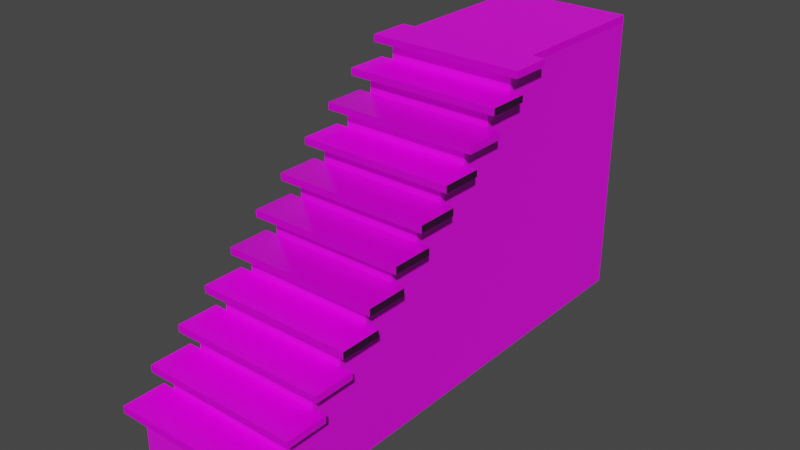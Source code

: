 # Source: Stairs.blend  (saved by Blender 2.90.8; exported with 4.5.12 LTS)
import bpy
from mathutils import Matrix  # noqa: F401  (used for matrix-valued properties, if any)

bpy.ops.wm.read_factory_settings(use_empty=True)
scene = bpy.context.scene
scene.name = 'Scene'

# ---- collections
col_collection = bpy.data.collections.new('Collection'); scene.collection.children.link(col_collection)

# ---- images (referenced by path relative to the original .blend; pixels are not part of the script)
import os
ASSET_DIR = os.environ.get("B2B_ASSET_DIR", "")  # directory of the original .blend (textures are referenced by path, not embedded)
HERE = os.path.dirname(os.path.abspath(__file__))  # packed textures are extracted next to this script under _unpacked/

def load_image(name, relpath, width, height, colorspace="sRGB"):
    """Load a texture the original file referenced (path relative to the .blend, or extracted next to this script)."""
    p = next((c for c in (os.path.join(HERE, relpath), os.path.join(ASSET_DIR, relpath)) if relpath and os.path.exists(c)), "")
    if p:
        img = bpy.data.images.load(p, check_existing=True)
        img.name = name
    else:  # same state as the original file: an image datablock whose file is absent (Cycles renders it pink)
        img = bpy.data.images.new(name, width, height)
        img.source = "FILE"
        img.filepath = "//" + (relpath or name)
    img.colorspace_settings.name = colorspace
    return img
img_texturescom_wood_worn3_512_height_tif = load_image('TexturesCom_Wood_Worn3_512_height.tif', 'TexturesCom_Wood_Worn3_512_height.tif', 1024, 1024, 'Non-Color')
img_texturescom_wood_worn3_512_albedo_tif = load_image('TexturesCom_Wood_Worn3_512_albedo.tif', 'TexturesCom_Wood_Worn3_512_albedo.tif', 1024, 1024, 'sRGB')
img_texturescom_wood_worn3_512_roughness_tif = load_image('TexturesCom_Wood_Worn3_512_roughness.tif', 'TexturesCom_Wood_Worn3_512_roughness.tif', 1024, 1024, 'Non-Color')
img_texturescom_wood_worn3_512_normal_tif = load_image('TexturesCom_Wood_Worn3_512_normal.tif', 'TexturesCom_Wood_Worn3_512_normal.tif', 1024, 1024, 'Non-Color')
img_wallpaperf2_jpg = load_image('Wallpaperf2.jpg', 'Wallpaperf2.jpg', 1024, 1024, 'sRGB')
img_old_wood_bump_jpg = load_image('old_wood_bump.jpg', 'old_wood_bump.jpg', 1024, 1024, 'Non-Color')
img_old_wood_jpg = load_image('old_wood.jpg', 'old_wood.jpg', 1024, 1024, 'sRGB')

# ---- materials (node trees are filled in below, after node groups)
mat_material_001 = bpy.data.materials.new('Material.001')
mat_material_001.use_transparent_shadow = False
mat_wallpaper = bpy.data.materials.new('Wallpaper')
mat_wallpaper.use_transparent_shadow = False
mat_material_002 = bpy.data.materials.new('Material.002')
mat_material_002.use_transparent_shadow = False

# ---- material node trees
mat_material_001.use_nodes = True; mat_material_001.node_tree.nodes.clear()
_N = mat_material_001.node_tree.nodes; _L = mat_material_001.node_tree.links
n0 = _N.new('ShaderNodeOutputMaterial'); n0.name = 'Material Output'; n0.location = (300, 300)
n1 = _N.new('ShaderNodeBsdfPrincipled'); n1.name = 'Principled BSDF'; n1.location = (10, 300)
n1.distribution = 'GGX'
n1.subsurface_method = 'BURLEY'
n1.inputs[3].default_value = 1.45
n1.inputs[27].default_value = (0.0, 0.0, 0.0, 1.0)
n1.inputs[28].default_value = 1.0
n2 = _N.new('ShaderNodeTexImage'); n2.name = 'Image Texture'; n2.location = (88, -870)
n2.label = 'Displacement'
n2.image = img_texturescom_wood_worn3_512_height_tif
n3 = _N.new('ShaderNodeDisplacement'); n3.name = 'Displacement'; n3.location = (10, -260)
n3.inputs[2].default_value = 1.0
n4 = _N.new('ShaderNodeTexImage'); n4.name = 'Image Texture.001'; n4.location = (88, -30)
n4.label = 'Base Color'
n4.image = img_texturescom_wood_worn3_512_albedo_tif
n5 = _N.new('ShaderNodeTexImage'); n5.name = 'Image Texture.002'; n5.location = (88, -310)
n5.label = 'Roughness'
n5.image = img_texturescom_wood_worn3_512_roughness_tif
n6 = _N.new('ShaderNodeTexImage'); n6.name = 'Image Texture.003'; n6.location = (88, -590)
n6.label = 'Normal'
n6.image = img_texturescom_wood_worn3_512_normal_tif
n7 = _N.new('ShaderNodeNormalMap'); n7.name = 'Normal Map'; n7.location = (-240, -60)
n7.uv_map = 'UVMap'
n8 = _N.new('ShaderNodeMapping'); n8.name = 'Mapping'; n8.location = (230, -30)
n8.inputs[3].default_value = (10.0, 10.0, 1.0)
n9 = _N.new('NodeReroute'); n9.name = 'Reroute'; n9.location = (38, -586)
n9.width = 16
n9.socket_idname = 'NodeSocketVector'
n10 = _N.new('ShaderNodeTexCoord'); n10.name = 'Texture Coordinate'; n10.location = (30, -30)
n11 = _N.new('NodeFrame'); n11.name = 'Frame'; n11.location = (-1270, 330)
n11.label = 'Mapping'
n11.width = 400
n12 = _N.new('NodeFrame'); n12.name = 'Frame.001'; n12.location = (-628, 530)
n12.label = 'Textures'
n12.width = 358
n2.parent = n12
n4.parent = n12
n5.parent = n12
n6.parent = n12
n8.parent = n11
n9.parent = n12
n10.parent = n11
_L.new(n1.outputs[0], n0.inputs[0])
_L.new(n2.outputs[0], n3.inputs[0])
_L.new(n3.outputs[0], n0.inputs[2])
_L.new(n4.outputs[0], n1.inputs[0])
_L.new(n5.outputs[0], n1.inputs[2])
_L.new(n6.outputs[0], n7.inputs[1])
_L.new(n7.outputs[0], n1.inputs[5])
_L.new(n9.outputs[0], n4.inputs[0])
_L.new(n9.outputs[0], n5.inputs[0])
_L.new(n9.outputs[0], n6.inputs[0])
_L.new(n9.outputs[0], n2.inputs[0])
_L.new(n8.outputs[0], n9.inputs[0])
_L.new(n10.outputs[2], n8.inputs[0])
n0.is_active_output = True
mat_wallpaper.use_nodes = True; mat_wallpaper.node_tree.nodes.clear()
_N = mat_wallpaper.node_tree.nodes; _L = mat_wallpaper.node_tree.links
n0 = _N.new('ShaderNodeOutputMaterial'); n0.name = 'Material Output'; n0.location = (300, 300)
n1 = _N.new('ShaderNodeBsdfPrincipled'); n1.name = 'Principled BSDF'; n1.location = (10, 300)
n1.distribution = 'GGX'
n1.subsurface_method = 'BURLEY'
n1.inputs[3].default_value = 1.45
n1.inputs[27].default_value = (0.0, 0.0, 0.0, 1.0)
n1.inputs[28].default_value = 1.0
n2 = _N.new('ShaderNodeTexImage'); n2.name = 'Image Texture'; n2.location = (-295, 250)
n2.image = img_wallpaperf2_jpg
n3 = _N.new('ShaderNodeMapping'); n3.name = 'Mapping'; n3.location = (-480, 273)
n3.inputs[3].default_value = (10.0, 1.0, 1.0)
n4 = _N.new('ShaderNodeTexCoord'); n4.name = 'Texture Coordinate'; n4.location = (-689, 240)
_L.new(n1.outputs[0], n0.inputs[0])
_L.new(n2.outputs[0], n1.inputs[0])
_L.new(n4.outputs[2], n3.inputs[0])
_L.new(n3.outputs[0], n2.inputs[0])
n0.is_active_output = True
mat_material_002.use_nodes = True; mat_material_002.node_tree.nodes.clear()
_N = mat_material_002.node_tree.nodes; _L = mat_material_002.node_tree.links
n0 = _N.new('NodeFrame'); n0.name = 'Frame'; n0.location = (-1270, 330)
n0.label = 'Mapping'
n0.width = 400
n1 = _N.new('NodeFrame'); n1.name = 'Frame.001'; n1.location = (-610, 600)
n1.label = 'Textures'
n1.width = 359
n2 = _N.new('ShaderNodeOutputMaterial'); n2.name = 'Material Output'; n2.location = (300, 300)
n3 = _N.new('ShaderNodeMapping'); n3.name = 'Mapping'; n3.location = (230, -30)
n4 = _N.new('ShaderNodeTexCoord'); n4.name = 'Texture Coordinate'; n4.location = (30, -30)
n5 = _N.new('ShaderNodeBsdfPrincipled'); n5.name = 'Principled BSDF'; n5.location = (10, 300)
n5.distribution = 'GGX'
n5.subsurface_method = 'BURLEY'
n5.inputs[3].default_value = 1.45
n5.inputs[27].default_value = (0.0, 0.0, 0.0, 1.0)
n5.inputs[28].default_value = 1.0
n6 = _N.new('ShaderNodeBump'); n6.name = 'Bump'; n6.location = (-224, 73)
n6.inputs[0].default_value = 0.2583
n6.inputs[1].default_value = 1.0
n6.inputs[2].default_value = 1.0
n7 = _N.new('ShaderNodeTexImage'); n7.name = 'Image Texture'; n7.location = (30, -332)
n7.label = 'Normal'
n7.image = img_old_wood_bump_jpg
n8 = _N.new('ShaderNodeTexImage'); n8.name = 'Image Texture.001'; n8.location = (89, -30)
n8.label = 'Normal'
n8.image = img_old_wood_jpg
n3.parent = n0
n4.parent = n0
n7.parent = n1
n8.parent = n1
_L.new(n5.outputs[0], n2.inputs[0])
_L.new(n7.outputs[0], n6.inputs[3])
_L.new(n6.outputs[0], n5.inputs[5])
_L.new(n3.outputs[0], n7.inputs[0])
_L.new(n4.outputs[2], n3.inputs[0])
_L.new(n8.outputs[0], n5.inputs[0])
n2.is_active_output = True

# ---- world
world_world = bpy.data.worlds.new('World'); scene.world = world_world
world_world.use_nodes = True; world_world.node_tree.nodes.clear()
_N = world_world.node_tree.nodes; _L = world_world.node_tree.links
n0 = _N.new('ShaderNodeOutputWorld'); n0.name = 'World Output'; n0.location = (300, 300)
n1 = _N.new('ShaderNodeBackground'); n1.name = 'Background'; n1.location = (10, 300)
n1.inputs[0].default_value = (0.05088, 0.05088, 0.05088, 1.0)
_L.new(n1.outputs[0], n0.inputs[0])
n0.is_active_output = True
world_world.color = (0.05088, 0.05088, 0.05088)
world_world.use_sun_shadow = False
world_world.sun_shadow_jitter_overblur = 0.0

# ---- meshes
me_cube_001 = bpy.data.meshes.new('Cube.001')
me_cube_001.from_pydata([(-1.0, -1.0, -1.0), (-1.0, -1.0, 1.0), (-1.0, 1.0, -1.0), (-1.0, 1.0, 1.0), (1.0, -1.0, -1.0), (1.0, -1.0, 1.0), (1.0, 1.0, -1.0), (1.0, 1.0, 1.0), (-1.0, 0.0, -1.0), (-1.0, 0.0, 1.0), (1.0, 0.0, -1.0), (1.0, 0.0, 1.0), (-1.0, -0.5, -1.0), (1.0, -0.5, 1.0), (-1.0, -0.5, 1.0), (1.0, -0.5, -1.0), (-1.0, -0.75, -1.0), (1.0, -0.75, 1.0), (-1.0, -0.75, 1.0), (1.0, -0.75, -1.0), (-1.0, -0.2487, 1.0), (1.0, -0.2487, -1.0), (-1.0, -0.2487, -1.0), (1.0, -0.2487, 1.0), (-1.0, 0.5, 1.0), (1.0, 0.5, -1.0), (-1.0, 0.5, -1.0), (1.0, 0.5, 1.0), (-1.0, 0.25, -1.0), (1.0, 0.25, 1.0), (-1.0, 0.25, 1.0), (1.0, 0.25, -1.0), (-1.0, 0.75, 1.0), (1.0, 0.75, -1.0), (-1.0, 0.75, -1.0), (1.0, 0.75, 1.0), (-1.0, 0.875, 1.0), (1.0, 0.875, -1.0), (-1.0, 0.875, -1.0), (1.0, 0.875, 1.0), (-1.0, 0.6232, -1.0), (1.0, 0.6232, 1.0), (-1.0, 0.6232, 1.0), (1.0, 0.6232, -1.0), (-1.0, 0.375, 1.0), (1.0, 0.375, -1.0), (-1.0, 0.375, -1.0), (1.0, 0.375, 1.0), (-1.0, 0.125, -1.0), (1.0, 0.125, 1.0), (-1.0, 0.125, 1.0), (1.0, 0.125, -1.0), (-1.0, -0.1244, 1.0), (1.0, -0.1244, -1.0), (-1.0, -0.1244, -1.0), (1.0, -0.1244, 1.0), (-1.0, -0.3744, -1.0), (1.0, -0.3744, 1.0), (-1.0, -0.3744, 1.0), (1.0, -0.3744, -1.0), (-1.0, -0.625, 1.0), (1.0, -0.625, -1.0), (-1.0, -0.625, -1.0), (1.0, -0.625, 1.0), (-1.0, -0.875, -1.0), (1.0, -0.875, 1.0), (-1.0, -0.875, 1.0), (1.0, -0.875, -1.0), (-1.0, 0.875, 2.458), (-1.0, 1.0, 2.458), (1.0, 1.0, 2.458), (1.0, -0.875, 2.458), (1.0, -1.0, 2.458), (-1.0, -1.0, 2.458), (-1.0, -0.1244, 2.458), (-1.0, 0.0, 2.458), (1.0, 0.125, 2.458), (1.0, 0.0, 2.458), (1.0, -0.3744, 2.458), (1.0, -0.5, 2.458), (-1.0, -0.625, 2.458), (-1.0, -0.5, 2.458), (1.0, -0.625, 2.458), (1.0, -0.75, 2.458), (-1.0, -0.875, 2.458), (-1.0, -0.75, 2.458), (-1.0, -0.3744, 2.458), (-1.0, -0.2487, 2.458), (1.0, -0.1244, 2.458), (1.0, -0.2487, 2.458), (-1.0, 0.375, 2.458), (-1.0, 0.5, 2.458), (1.0, 0.6232, 2.458), (1.0, 0.5, 2.458), (1.0, 0.375, 2.458), (1.0, 0.25, 2.458), (-1.0, 0.125, 2.458), (-1.0, 0.25, 2.458), (-1.0, 0.6232, 2.458), (-1.0, 0.75, 2.458), (1.0, 0.875, 2.458), (1.0, 0.75, 2.458), (-1.0, 0.875, 3.916), (-1.0, 1.0, 3.916), (1.0, 1.0, 3.916), (-1.0, -0.1244, 3.916), (-1.0, 0.0, 3.916), (1.0, 0.125, 3.916), (1.0, 0.0, 3.916), (1.0, -0.3744, 3.916), (1.0, -0.5, 3.916), (-1.0, -0.625, 3.916), (-1.0, -0.5, 3.916), (1.0, -0.625, 3.916), (1.0, -0.75, 3.916), (-1.0, -0.875, 3.916), (-1.0, -0.75, 3.916), (-1.0, -0.3744, 3.916), (-1.0, -0.2487, 3.916), (1.0, -0.1244, 3.916), (1.0, -0.2487, 3.916), (-1.0, 0.375, 3.916), (-1.0, 0.5, 3.916), (1.0, 0.6232, 3.916), (1.0, 0.5, 3.916), (1.0, 0.375, 3.916), (1.0, 0.25, 3.916), (-1.0, 0.125, 3.916), (-1.0, 0.25, 3.916), (-1.0, 0.6232, 3.916), (-1.0, 0.75, 3.916), (1.0, 0.875, 3.916), (1.0, 0.75, 3.916), (1.0, -0.875, 3.916), (-1.0, 0.875, 5.374), (-1.0, 1.0, 5.374), (1.0, 1.0, 5.374), (-1.0, -0.1244, 5.374), (-1.0, 0.0, 5.374), (1.0, 0.125, 5.374), (1.0, 0.0, 5.374), (1.0, -0.3744, 5.374), (1.0, -0.5, 5.374), (-1.0, -0.625, 5.374), (-1.0, -0.5, 5.374), (1.0, -0.625, 5.374), (1.0, -0.75, 5.374), (-1.0, -0.75, 5.374), (-1.0, -0.3744, 5.374), (-1.0, -0.2487, 5.374), (1.0, -0.1244, 5.374), (1.0, -0.2487, 5.374), (-1.0, 0.375, 5.374), (-1.0, 0.5, 5.374), (1.0, 0.6232, 5.374), (1.0, 0.5, 5.374), (1.0, 0.375, 5.374), (1.0, 0.25, 5.374), (-1.0, 0.125, 5.374), (-1.0, 0.25, 5.374), (-1.0, 0.6232, 5.374), (-1.0, 0.75, 5.374), (1.0, 0.875, 5.374), (1.0, 0.75, 5.374), (-1.0, 0.875, 6.832), (-1.0, 1.0, 6.832), (1.0, 1.0, 6.832), (-1.0, -0.1244, 6.832), (-1.0, 0.0, 6.832), (1.0, 0.125, 6.832), (1.0, 0.0, 6.832), (1.0, -0.3744, 6.832), (1.0, -0.5, 6.832), (-1.0, -0.625, 6.832), (-1.0, -0.5, 6.832), (-1.0, -0.3744, 6.832), (-1.0, -0.2487, 6.832), (1.0, -0.1244, 6.832), (1.0, -0.2487, 6.832), (-1.0, 0.375, 6.832), (-1.0, 0.5, 6.832), (1.0, 0.6232, 6.832), (1.0, 0.5, 6.832), (1.0, 0.375, 6.832), (1.0, 0.25, 6.832), (-1.0, 0.125, 6.832), (-1.0, 0.25, 6.832), (-1.0, 0.6232, 6.832), (-1.0, 0.75, 6.832), (1.0, 0.875, 6.832), (1.0, 0.75, 6.832), (1.0, -0.625, 6.832), (-1.0, 0.875, 8.289), (-1.0, 1.0, 8.289), (1.0, 1.0, 8.289), (-1.0, -0.1244, 8.289), (-1.0, 0.0, 8.289), (1.0, 0.125, 8.289), (1.0, 0.0, 8.289), (1.0, -0.3744, 8.289), (1.0, -0.5, 8.289), (-1.0, -0.5, 8.289), (-1.0, -0.3744, 8.289), (-1.0, -0.2487, 8.289), (1.0, -0.1244, 8.289), (1.0, -0.2487, 8.289), (-1.0, 0.375, 8.289), (-1.0, 0.5, 8.289), (1.0, 0.6232, 8.289), (1.0, 0.5, 8.289), (1.0, 0.375, 8.289), (1.0, 0.25, 8.289), (-1.0, 0.125, 8.289), (-1.0, 0.25, 8.289), (-1.0, 0.6232, 8.289), (-1.0, 0.75, 8.289), (1.0, 0.875, 8.289), (1.0, 0.75, 8.289), (-1.0, 0.875, 9.747), (-1.0, 1.0, 9.747), (1.0, 1.0, 9.747), (-1.0, -0.1244, 9.747), (-1.0, 0.0, 9.747), (1.0, 0.125, 9.747), (1.0, 0.0, 9.747), (-1.0, -0.3744, 9.747), (-1.0, -0.2487, 9.747), (1.0, -0.1244, 9.747), (1.0, -0.2487, 9.747), (-1.0, 0.375, 9.747), (-1.0, 0.5, 9.747), (1.0, 0.6232, 9.747), (1.0, 0.5, 9.747), (1.0, 0.375, 9.747), (1.0, 0.25, 9.747), (-1.0, 0.125, 9.747), (-1.0, 0.25, 9.747), (-1.0, 0.6232, 9.747), (-1.0, 0.75, 9.747), (1.0, 0.875, 9.747), (1.0, 0.75, 9.747), (1.0, -0.3744, 9.747), (-1.0, 0.875, 11.21), (-1.0, 1.0, 11.21), (1.0, 1.0, 11.21), (-1.0, -0.1244, 11.21), (-1.0, 0.0, 11.21), (1.0, 0.125, 11.21), (1.0, 0.0, 11.21), (1.0, -0.1244, 11.21), (1.0, -0.2487, 11.21), (-1.0, -0.2487, 11.21), (-1.0, 0.375, 11.21), (-1.0, 0.5, 11.21), (1.0, 0.6232, 11.21), (1.0, 0.5, 11.21), (1.0, 0.375, 11.21), (1.0, 0.25, 11.21), (-1.0, 0.125, 11.21), (-1.0, 0.25, 11.21), (-1.0, 0.6232, 11.21), (-1.0, 0.75, 11.21), (1.0, 0.875, 11.21), (1.0, 0.75, 11.21), (-1.0, 0.875, 12.66), (-1.0, 1.0, 12.66), (1.0, 1.0, 12.66), (-1.0, -0.1244, 12.66), (-1.0, 0.0, 12.66), (1.0, 0.125, 12.66), (1.0, 0.0, 12.66), (-1.0, 0.375, 12.66), (-1.0, 0.5, 12.66), (1.0, 0.6232, 12.66), (1.0, 0.5, 12.66), (1.0, 0.375, 12.66), (1.0, 0.25, 12.66), (-1.0, 0.125, 12.66), (-1.0, 0.25, 12.66), (-1.0, 0.6232, 12.66), (-1.0, 0.75, 12.66), (1.0, 0.875, 12.66), (1.0, 0.75, 12.66), (1.0, -0.1244, 12.66), (-1.0, 0.875, 14.12), (-1.0, 1.0, 14.12), (1.0, 1.0, 14.12), (1.0, 0.125, 14.12), (1.0, 0.0, 14.12), (-1.0, 0.0, 14.12), (-1.0, 0.375, 14.12), (-1.0, 0.5, 14.12), (1.0, 0.6232, 14.12), (1.0, 0.5, 14.12), (1.0, 0.375, 14.12), (1.0, 0.25, 14.12), (-1.0, 0.125, 14.12), (-1.0, 0.25, 14.12), (-1.0, 0.6232, 14.12), (-1.0, 0.75, 14.12), (1.0, 0.875, 14.12), (1.0, 0.75, 14.12), (-1.0, 0.875, 15.58), (-1.0, 1.0, 15.58), (1.0, 1.0, 15.58), (-1.0, 0.375, 15.58), (-1.0, 0.5, 15.58), (1.0, 0.6232, 15.58), (1.0, 0.5, 15.58), (1.0, 0.375, 15.58), (1.0, 0.25, 15.58), (-1.0, 0.125, 15.58), (-1.0, 0.25, 15.58), (-1.0, 0.6232, 15.58), (-1.0, 0.75, 15.58), (1.0, 0.875, 15.58), (1.0, 0.75, 15.58), (1.0, 0.125, 15.58), (-1.0, 0.875, 17.04), (-1.0, 1.0, 17.04), (1.0, 1.0, 17.04), (-1.0, 0.375, 17.04), (-1.0, 0.5, 17.04), (1.0, 0.6232, 17.04), (1.0, 0.5, 17.04), (1.0, 0.375, 17.04), (1.0, 0.25, 17.04), (-1.0, 0.25, 17.04), (-1.0, 0.6232, 17.04), (-1.0, 0.75, 17.04), (1.0, 0.875, 17.04), (1.0, 0.75, 17.04), (-1.0, -0.1244, 2.021), (-1.0, -0.2487, 2.021), (-1.0, -1.0, 2.021), (-1.0, 1.0, 2.021), (1.0, -0.875, 2.021), (1.0, -0.75, 2.021), (1.0, 0.875, 2.021), (1.0, 1.0, 2.021), (-1.0, 0.5, 2.021), (-1.0, 0.375, 2.021), (-1.0, 0.25, 2.021), (-1.0, -0.75, 2.021), (-1.0, -0.875, 2.021), (-1.0, -0.3744, 2.021), (-1.0, -0.5, 2.021), (-1.0, 0.6232, 2.021), (-1.0, 0.75, 2.021), (1.0, 0.5, 2.021), (1.0, 0.375, 2.021), (1.0, 0.6232, 2.021), (1.0, -0.3744, 2.021), (1.0, -0.5, 2.021), (1.0, -1.0, 2.021), (-1.0, -0.625, 2.021), (1.0, 0.0, 2.021), (1.0, -0.1244, 2.021), (1.0, 0.75, 2.021), (1.0, -0.625, 2.021), (1.0, -0.2487, 2.021), (1.0, 0.25, 2.021), (1.0, 0.125, 2.021), (-1.0, 0.0, 2.021), (-1.0, 0.125, 2.021), (-1.0, 0.875, 2.021), (-1.0, -0.5, 3.478), (-1.0, -0.625, 3.478), (-1.0, -0.875, 3.478), (1.0, -0.5, 3.478), (1.0, -0.3744, 3.478), (-1.0, 0.25, 3.478), (-1.0, 0.125, 3.478), (1.0, -0.875, 3.478), (1.0, -0.75, 3.478), (1.0, 0.25, 3.478), (1.0, 0.375, 3.478), (1.0, 0.5, 3.478), (1.0, 0.0, 3.478), (1.0, 0.125, 3.478), (-1.0, 0.0, 3.478), (-1.0, 0.6232, 3.478), (-1.0, 0.75, 3.478), (1.0, 0.875, 3.478), (1.0, 0.75, 3.478), (1.0, -0.625, 3.478), (-1.0, -0.2487, 3.478), (-1.0, -0.1244, 3.478), (-1.0, -0.75, 3.478), (1.0, -0.1244, 3.478), (-1.0, 0.875, 3.478), (1.0, 1.0, 3.478), (-1.0, -0.3744, 3.478), (1.0, -0.2487, 3.478), (-1.0, 1.0, 3.478), (1.0, 0.6232, 3.478), (-1.0, 0.5, 3.478), (-1.0, 0.375, 3.478), (1.0, 0.75, 4.936), (1.0, 0.875, 4.936), (-1.0, 0.75, 4.936), (-1.0, 0.6232, 4.936), (-1.0, 0.0, 4.936), (-1.0, -0.5, 4.936), (-1.0, -0.625, 4.936), (1.0, 0.125, 4.936), (1.0, 0.25, 4.936), (1.0, -0.5, 4.936), (1.0, -0.3744, 4.936), (-1.0, 0.25, 4.936), (-1.0, 0.125, 4.936), (1.0, -0.625, 4.936), (1.0, -0.75, 4.936), (-1.0, -0.2487, 4.936), (-1.0, -0.1244, 4.936), (1.0, 0.0, 4.936), (1.0, -0.1244, 4.936), (-1.0, 0.875, 4.936), (-1.0, -0.75, 4.936), (1.0, 1.0, 4.936), (-1.0, -0.3744, 4.936), (1.0, -0.2487, 4.936), (1.0, 0.6232, 4.936), (-1.0, 1.0, 4.936), (-1.0, 0.5, 4.936), (-1.0, 0.375, 4.936), (1.0, 0.5, 4.936), (1.0, 0.375, 4.936), (-1.0, -0.5, 6.394), (1.0, -0.3744, 6.394), (1.0, -0.2487, 6.394), (-1.0, -0.3744, 6.394), (1.0, 0.875, 6.394), (1.0, 1.0, 6.394), (-1.0, 0.875, 6.394), (-1.0, 0.75, 6.394), (1.0, -0.1244, 6.394), (1.0, 0.0, 6.394), (-1.0, -0.1244, 6.394), (-1.0, -0.2487, 6.394), (1.0, 0.75, 6.394), (1.0, 0.6232, 6.394), (-1.0, 0.5, 6.394), (-1.0, 0.6232, 6.394), (-1.0, 0.375, 6.394), (-1.0, 1.0, 6.394), (1.0, 0.5, 6.394), (1.0, -0.5, 6.394), (1.0, -0.625, 6.394), (-1.0, 0.25, 6.394), (-1.0, -0.625, 6.394), (-1.0, 0.0, 6.394), (1.0, 0.375, 6.394), (1.0, 0.25, 6.394), (1.0, 0.125, 6.394), (-1.0, 0.125, 6.394), (1.0, -0.1244, 7.852), (1.0, 0.75, 7.852), (1.0, 0.875, 7.852), (1.0, 0.0, 7.852), (1.0, 0.125, 7.852), (-1.0, -0.2487, 7.852), (-1.0, 0.75, 7.852), (-1.0, 0.0, 7.852), (-1.0, -0.1244, 7.852), (-1.0, 0.6232, 7.852), (-1.0, 0.5, 7.852), (-1.0, 0.375, 7.852), (-1.0, 0.25, 7.852), (1.0, 0.6232, 7.852), (1.0, 0.5, 7.852), (1.0, 0.375, 7.852), (1.0, -0.3744, 7.852), (1.0, -0.5, 7.852), (-1.0, 0.875, 7.852), (1.0, -0.2487, 7.852), (1.0, 1.0, 7.852), (-1.0, -0.5, 7.852), (-1.0, -0.3744, 7.852), (1.0, 0.25, 7.852), (-1.0, 1.0, 7.852), (-1.0, 0.125, 7.852), (-1.0, 0.0, 9.31), (-1.0, 0.25, 9.31), (-1.0, 0.125, 9.31), (-1.0, -0.3744, 9.31), (1.0, -0.3744, 9.31), (1.0, 0.125, 9.31), (1.0, 0.25, 9.31), (1.0, 0.375, 9.31), (1.0, 0.875, 9.31), (1.0, 1.0, 9.31), (-1.0, -0.2487, 9.31), (1.0, 0.75, 9.31), (1.0, 0.6232, 9.31), (-1.0, 0.875, 9.31), (-1.0, 1.0, 9.31), (1.0, -0.1244, 9.31), (1.0, -0.2487, 9.31), (-1.0, 0.5, 9.31), (-1.0, 0.6232, 9.31), (-1.0, 0.75, 9.31), (-1.0, -0.1244, 9.31), (1.0, 0.0, 9.31), (-1.0, 0.375, 9.31), (1.0, 0.5, 9.31), (-1.0, 0.75, 10.77), (-1.0, 0.6232, 10.77), (-1.0, 0.5, 10.77), (1.0, -0.2487, 10.77), (1.0, -0.1244, 10.77), (1.0, 0.6232, 10.77), (1.0, 0.75, 10.77), (-1.0, 0.125, 10.77), (-1.0, 0.0, 10.77), (-1.0, -0.2487, 10.77), (-1.0, -0.1244, 10.77), (-1.0, 0.875, 10.77), (-1.0, 1.0, 10.77), (1.0, 0.875, 10.77), (1.0, 0.0, 10.77), (-1.0, 0.375, 10.77), (-1.0, 0.25, 10.77), (1.0, 1.0, 10.77), (1.0, 0.5, 10.77), (1.0, 0.375, 10.77), (1.0, 0.125, 10.77), (1.0, 0.25, 10.77), (1.0, 0.25, 12.23), (1.0, 0.375, 12.23), (1.0, 0.875, 12.23), (1.0, 1.0, 12.23), (-1.0, 0.0, 12.23), (-1.0, -0.1244, 12.23), (-1.0, 0.875, 12.23), (-1.0, 0.75, 12.23), (1.0, 0.125, 12.23), (1.0, 0.0, 12.23), (-1.0, 0.125, 12.23), (-1.0, 0.25, 12.23), (1.0, 0.75, 12.23), (1.0, 0.6232, 12.23), (-1.0, 0.5, 12.23), (-1.0, 0.6232, 12.23), (1.0, -0.1244, 12.23), (-1.0, 0.375, 12.23), (-1.0, 1.0, 12.23), (1.0, 0.5, 12.23), (1.0, 0.0, 13.68), (1.0, 0.125, 13.68), (1.0, 0.6232, 13.68), (1.0, 0.75, 13.68), (-1.0, 0.0, 13.68), (-1.0, 0.25, 13.68), (-1.0, 0.125, 13.68), (-1.0, 0.5, 13.68), (-1.0, 0.6232, 13.68), (-1.0, 0.75, 13.68), (1.0, 0.875, 13.68), (-1.0, 0.375, 13.68), (1.0, 0.5, 13.68), (1.0, 0.375, 13.68), (-1.0, 0.875, 13.68), (-1.0, 1.0, 13.68), (1.0, 1.0, 13.68), (1.0, 0.25, 13.68), (-1.0, 0.875, 15.14), (1.0, 0.125, 15.14), (1.0, 0.25, 15.14), (1.0, 0.375, 15.14), (1.0, 0.875, 15.14), (1.0, 1.0, 15.14), (-1.0, 1.0, 15.14), (-1.0, 0.125, 15.14), (-1.0, 0.25, 15.14), (1.0, 0.75, 15.14), (1.0, 0.6232, 15.14), (-1.0, 0.5, 15.14), (-1.0, 0.6232, 15.14), (-1.0, 0.75, 15.14), (-1.0, 0.375, 15.14), (1.0, 0.5, 15.14), (-1.0, 0.5, 16.6), (-1.0, 1.0, 16.6), (-1.0, 0.875, 16.6), (-1.0, 0.25, 16.6), (1.0, 0.25, 16.6), (-1.0, 0.6232, 16.6), (-1.0, 0.75, 16.6), (1.0, 1.0, 16.6), (1.0, 0.875, 16.6), (1.0, 0.75, 16.6), (-1.0, 0.375, 16.6), (1.0, 0.6232, 16.6), (1.0, 0.5, 16.6), (1.0, 0.375, 16.6), (-1.207, -1.041, 2.021), (-1.207, -1.041, 2.458), (-1.207, -0.875, 2.021), (-1.207, -0.875, 2.458), (1.207, -0.875, 2.458), (1.207, -1.041, 2.458), (1.207, -0.75, 3.478), (1.207, -0.75, 3.916), (-1.207, -0.9162, 3.916), (-1.207, -0.75, 3.916), (-1.207, -0.625, 4.936), (-1.207, -0.625, 5.374), (1.207, -0.9162, 3.916), (-1.207, -0.5, 6.394), (-1.207, -0.5, 6.832), (1.207, -0.625, 5.374), (1.207, -0.7912, 5.374), (-1.207, -0.7912, 5.374), (1.207, -0.625, 4.936), (-1.207, -0.6662, 6.832), (1.207, -0.5, 6.832), (1.207, -0.6662, 6.832), (1.207, -0.5, 6.394), (1.207, -0.3744, 8.289), (1.207, -0.5412, 8.289), (-1.207, -0.5412, 8.289), (1.207, -0.4156, 9.31), (1.207, -0.4156, 9.747), (-1.207, -0.3744, 8.289), (1.207, -0.3744, 7.852), (-1.207, -0.5412, 7.852), (-1.207, -0.4156, 9.747), (-1.207, -0.2487, 9.747), (1.207, -0.1244, 10.77), (1.207, -0.1244, 11.21), (1.207, -0.2487, 9.747), (1.207, -0.2899, 11.21), (-1.207, -0.2899, 11.21), (-1.207, -0.1656, 12.23), (-1.207, -0.1656, 12.66), (-1.207, -0.1244, 11.21), (-1.207, -0.2899, 10.77), (-1.207, 0.0, 12.66), (1.207, 0.125, 13.68), (1.207, 0.125, 14.12), (-1.207, -0.04119, 13.68), (-1.207, -0.04119, 14.12), (-1.207, 0.125, 13.68), (-1.207, 0.125, 14.12), (1.207, 0.0, 12.66), (1.207, -0.1656, 12.66), (1.207, -0.04119, 14.12), (-1.207, 0.08381, 15.58), (-1.207, 0.25, 15.58), (1.207, 0.2088, 16.6), (1.207, 0.2088, 17.04), (1.207, 0.25, 15.58), (1.207, 0.08381, 15.58), (-1.207, 0.08381, 15.14), (1.207, 0.375, 17.04), (-1.207, 0.2088, 17.04), (-1.207, 0.375, 17.04), (-1.207, 0.375, 16.6), (1.207, -0.875, 2.021), (1.207, -1.041, 2.021), (-1.207, -0.9162, 3.478), (1.207, -0.9162, 3.478), (-1.207, -0.75, 3.478), (1.207, -0.7912, 4.936), (-1.207, -0.7912, 4.936), (1.207, -0.6662, 6.394), (-1.207, -0.6662, 6.394), (1.207, -0.5412, 7.852), (-1.207, -0.3744, 7.852), (-1.207, -0.4156, 9.31), (-1.207, -0.2487, 9.31), (1.207, -0.2487, 9.31), (1.207, -0.2899, 10.77), (-1.207, -0.1244, 10.77), (-1.207, 0.0, 12.23), (1.207, 0.0, 12.23), (1.207, -0.1656, 12.23), (1.207, -0.04119, 13.68), (1.207, 0.08381, 15.14), (1.207, 0.25, 15.14), (-1.207, 0.25, 15.14), (-1.207, 0.2088, 16.6), (1.207, 0.375, 16.6)], [], [(38, 36, 3, 2), (2, 3, 7, 6), (67, 65, 5, 4), (4, 5, 1, 0), (64, 67, 4, 0), (355, 343, 85, 80), (346, 355, 80, 81), (48, 51, 10, 8), (51, 49, 11, 10), (54, 52, 9, 8), (62, 60, 14, 12), (585, 586, 650, 682), (56, 59, 15, 12), (59, 57, 13, 15), (64, 66, 18, 16), (353, 352, 78, 79), (62, 61, 19, 16), (61, 63, 17, 19), (53, 55, 23, 21), (54, 53, 21, 22), (349, 351, 92, 93), (56, 58, 20, 22), (43, 41, 27, 25), (40, 43, 25, 26), (350, 349, 93, 94), (46, 44, 24, 26), (48, 50, 30, 28), (45, 47, 29, 31), (46, 45, 31, 28), (348, 347, 98, 99), (332, 333, 87, 74), (38, 37, 33, 34), (37, 39, 35, 33), (40, 42, 32, 34), (6, 7, 39, 37), (2, 6, 37, 38), (472, 199, 619, 625), (34, 32, 36, 38), (26, 24, 42, 40), (339, 335, 69, 70), (34, 33, 43, 40), (33, 35, 41, 43), (336, 337, 83, 71), (26, 25, 45, 46), (25, 27, 47, 45), (28, 30, 44, 46), (8, 9, 50, 48), (31, 29, 49, 51), (28, 31, 51, 48), (338, 339, 70, 100), (340, 341, 90, 91), (8, 10, 53, 54), (10, 11, 55, 53), (22, 20, 52, 54), (12, 14, 58, 56), (21, 23, 57, 59), (22, 21, 59, 56), (341, 342, 97, 90), (15, 13, 63, 61), (12, 15, 61, 62), (343, 344, 84, 85), (16, 18, 60, 62), (0, 1, 66, 64), (345, 346, 81, 86), (16, 19, 67, 64), (19, 17, 65, 67), (71, 84, 73, 72), (567, 568, 680, 679), (387, 386, 118, 105), (374, 385, 113, 114), (384, 383, 131, 132), (382, 381, 129, 130), (372, 380, 106, 127), (366, 367, 111, 112), (267, 268, 638, 635), (379, 375, 126, 107), (369, 370, 109, 110), (371, 372, 127, 128), (321, 592, 658, 657), (375, 376, 125, 126), (376, 377, 124, 125), (378, 379, 107, 108), (357, 356, 77, 88), (333, 345, 86, 87), (358, 338, 100, 101), (351, 358, 101, 92), (347, 340, 91, 98), (592, 585, 682, 658), (359, 353, 79, 82), (360, 357, 88, 89), (362, 361, 95, 76), (361, 350, 94, 95), (363, 332, 74, 75), (364, 363, 75, 96), (342, 364, 96, 97), (365, 348, 99, 68), (356, 362, 76, 77), (352, 360, 89, 78), (335, 365, 68, 69), (337, 359, 82, 83), (413, 420, 148, 149), (399, 419, 136, 162), (283, 267, 635, 646), (417, 400, 161, 134), (416, 415, 140, 150), (414, 413, 149, 137), (478, 477, 626, 669), (398, 399, 162, 163), (400, 401, 160, 161), (410, 402, 138, 158), (403, 404, 143, 144), (405, 406, 157, 139), (407, 408, 141, 142), (409, 410, 158, 159), (114, 116, 115, 133), (389, 378, 108, 119), (390, 382, 130, 102), (383, 391, 104, 131), (386, 392, 117, 118), (370, 393, 120, 109), (394, 390, 102, 103), (393, 389, 119, 120), (392, 366, 112, 117), (391, 394, 103, 104), (395, 384, 132, 123), (381, 396, 122, 129), (396, 397, 121, 122), (367, 388, 116, 111), (377, 395, 123, 124), (385, 369, 110, 113), (380, 387, 105, 106), (397, 371, 128, 121), (446, 441, 181, 182), (445, 434, 164, 165), (145, 143, 147, 146), (442, 444, 179, 180), (443, 442, 180, 187), (441, 440, 190, 181), (431, 428, 174, 175), (430, 436, 177, 178), (429, 430, 178, 171), (439, 431, 175, 176), (432, 433, 166, 189), (434, 435, 188, 164), (436, 437, 170, 177), (438, 439, 176, 167), (408, 421, 151, 141), (421, 416, 150, 151), (420, 403, 144, 148), (422, 398, 163, 154), (423, 417, 134, 135), (401, 424, 153, 160), (424, 425, 152, 153), (533, 544, 677, 634), (419, 423, 135, 136), (426, 422, 154, 155), (411, 407, 142, 145), (402, 414, 137, 138), (425, 409, 159, 152), (415, 405, 139, 140), (427, 426, 155, 156), (406, 427, 156, 157), (226, 492, 671, 628), (471, 470, 209, 210), (470, 469, 208, 209), (467, 468, 213, 206), (466, 467, 206, 207), (456, 459, 198, 204), (457, 458, 216, 217), (459, 460, 197, 198), (464, 461, 203, 195), (462, 465, 214, 215), (463, 464, 195, 196), (465, 466, 207, 214), (172, 174, 173, 191), (450, 448, 666, 667), (433, 445, 165, 166), (444, 449, 186, 179), (515, 509, 673, 637), (451, 438, 167, 168), (452, 446, 182, 183), (453, 452, 183, 184), (437, 454, 169, 170), (449, 455, 185, 186), (454, 453, 184, 169), (447, 429, 171, 172), (455, 451, 168, 185), (435, 443, 187, 188), (270, 283, 646, 645), (440, 432, 189, 190), (500, 499, 230, 237), (199, 202, 201, 200), (498, 497, 227, 228), (496, 495, 218, 219), (494, 493, 240, 231), (115, 116, 605, 604), (484, 482, 222, 235), (483, 484, 235, 236), (552, 548, 678, 641), (487, 488, 234, 223), (488, 489, 233, 234), (490, 491, 220, 239), (474, 462, 215, 192), (472, 475, 205, 199), (458, 476, 194, 216), (573, 567, 679, 654), (479, 471, 210, 211), (460, 479, 211, 197), (516, 515, 637, 674), (480, 474, 192, 193), (468, 481, 212, 213), (481, 463, 196, 212), (461, 478, 202, 203), (469, 457, 217, 208), (476, 480, 193, 194), (475, 456, 204, 205), (510, 520, 248, 249), (512, 519, 262, 263), (518, 517, 242, 243), (296, 554, 643, 644), (334, 354, 660, 596), (506, 507, 260, 261), (507, 508, 253, 260), (368, 373, 662, 661), (511, 512, 263, 254), (513, 514, 246, 258), (228, 226, 225, 241), (491, 496, 219, 220), (501, 500, 237, 238), (502, 492, 226, 221), (482, 502, 221, 222), (493, 490, 239, 240), (497, 503, 224, 227), (499, 504, 229, 230), (504, 483, 236, 229), (503, 487, 223, 224), (505, 494, 231, 232), (489, 505, 232, 233), (495, 501, 238, 218), (477, 473, 668, 626), (541, 540, 282, 273), (249, 245, 251, 250), (538, 532, 268, 277), (539, 538, 277, 278), (537, 536, 269, 270), (536, 528, 276, 269), (528, 529, 275, 276), (530, 531, 266, 281), (548, 549, 639, 678), (534, 535, 280, 264), (508, 521, 252, 253), (521, 522, 259, 252), (523, 518, 243, 244), (524, 511, 254, 255), (525, 524, 255, 256), (514, 516, 245, 246), (517, 506, 261, 242), (520, 526, 247, 248), (519, 523, 244, 262), (527, 525, 256, 257), (526, 527, 257, 247), (522, 513, 258, 259), (551, 558, 300, 301), (191, 173, 615, 617), (557, 556, 298, 299), (556, 555, 291, 298), (245, 516, 674, 636), (550, 551, 301, 292), (509, 510, 629, 673), (553, 554, 296, 297), (270, 268, 267, 283), (543, 542, 272, 279), (535, 543, 279, 280), (540, 530, 281, 282), (586, 595, 683, 650), (542, 545, 271, 272), (545, 539, 278, 271), (546, 534, 264, 265), (201, 202, 624, 621), (547, 541, 273, 274), (529, 547, 274, 275), (531, 546, 265, 266), (287, 296, 289, 288), (576, 575, 316, 307), (571, 572, 303, 304), (73, 84, 599, 597), (572, 566, 302, 303), (172, 191, 617, 616), (568, 569, 309, 310), (570, 571, 304, 315), (555, 559, 290, 291), (559, 553, 297, 290), (560, 550, 292, 293), (561, 560, 293, 294), (562, 557, 299, 284), (563, 562, 284, 285), (558, 564, 286, 300), (565, 561, 294, 295), (549, 565, 295, 287), (564, 563, 285, 286), (591, 590, 330, 331), (589, 583, 319, 320), (588, 587, 328, 329), (587, 582, 322, 328), (583, 584, 318, 319), (554, 552, 641, 643), (310, 312, 311, 317), (373, 374, 602, 662), (578, 577, 306, 313), (579, 578, 313, 314), (575, 570, 315, 316), (577, 580, 305, 306), (580, 574, 312, 305), (581, 576, 307, 308), (569, 581, 308, 309), (566, 579, 314, 302), (323, 328, 322, 324), (325, 321, 327, 326), (330, 318, 329, 331), (320, 319, 318, 330), (331, 329, 328, 323), (324, 322, 321, 325), (582, 592, 321, 322), (595, 325, 655, 683), (594, 593, 323, 324), (595, 594, 324, 325), (584, 588, 329, 318), (590, 589, 320, 330), (241, 225, 627, 623), (593, 591, 331, 323), (17, 63, 359, 337), (3, 36, 365, 335), (57, 23, 360, 352), (11, 49, 362, 356), (36, 32, 348, 365), (30, 50, 364, 342), (50, 9, 363, 364), (9, 52, 332, 363), (29, 47, 350, 361), (49, 29, 361, 362), (23, 55, 357, 360), (63, 13, 353, 359), (1, 5, 354, 334), (42, 24, 340, 347), (41, 35, 358, 351), (35, 39, 338, 358), (20, 58, 345, 333), (55, 11, 356, 357), (58, 14, 346, 345), (18, 66, 344, 343), (44, 30, 342, 341), (24, 44, 341, 340), (39, 7, 339, 338), (65, 17, 337, 336), (7, 3, 335, 339), (66, 1, 334, 344), (52, 20, 333, 332), (32, 42, 347, 348), (47, 27, 349, 350), (27, 41, 351, 349), (13, 57, 352, 353), (5, 65, 336, 354), (14, 60, 355, 346), (60, 18, 343, 355), (90, 97, 371, 397), (75, 74, 387, 380), (82, 79, 369, 385), (93, 92, 395, 377), (80, 85, 388, 367), (91, 90, 397, 396), (98, 91, 396, 381), (92, 101, 384, 395), (70, 69, 394, 391), (86, 81, 366, 392), (89, 88, 389, 393), (69, 68, 390, 394), (78, 89, 393, 370), (87, 86, 392, 386), (100, 70, 391, 383), (68, 99, 382, 390), (88, 77, 378, 389), (77, 76, 379, 378), (94, 93, 377, 376), (95, 94, 376, 375), (71, 83, 374, 373), (97, 96, 372, 371), (79, 78, 370, 369), (76, 95, 375, 379), (84, 71, 373, 368), (81, 80, 367, 366), (96, 75, 380, 372), (99, 98, 381, 382), (101, 100, 383, 384), (83, 82, 385, 374), (74, 87, 386, 387), (85, 84, 368, 388), (126, 125, 427, 406), (125, 124, 426, 427), (108, 107, 405, 415), (121, 128, 409, 425), (106, 105, 414, 402), (113, 110, 407, 411), (124, 123, 422, 426), (104, 103, 423, 419), (111, 116, 418, 404), (122, 121, 425, 424), (129, 122, 424, 401), (103, 102, 417, 423), (123, 132, 398, 422), (117, 112, 403, 420), (120, 119, 416, 421), (109, 120, 421, 408), (128, 127, 410, 409), (110, 109, 408, 407), (107, 126, 406, 405), (112, 111, 404, 403), (127, 106, 402, 410), (130, 129, 401, 400), (132, 131, 399, 398), (114, 113, 411, 412), (105, 118, 413, 414), (119, 108, 415, 416), (102, 130, 400, 417), (116, 114, 412, 418), (131, 104, 419, 399), (118, 117, 420, 413), (163, 162, 432, 440), (144, 143, 450, 428), (161, 160, 443, 435), (158, 138, 451, 455), (142, 141, 429, 447), (139, 157, 453, 454), (159, 158, 455, 449), (140, 139, 454, 437), (157, 156, 452, 453), (156, 155, 446, 452), (138, 137, 438, 451), (143, 145, 448, 450), (152, 159, 449, 444), (136, 135, 445, 433), (145, 142, 447, 448), (137, 149, 439, 438), (150, 140, 437, 436), (134, 161, 435, 434), (162, 136, 433, 432), (149, 148, 431, 439), (141, 151, 430, 429), (151, 150, 436, 430), (148, 144, 428, 431), (154, 163, 440, 441), (160, 153, 442, 443), (153, 152, 444, 442), (135, 134, 434, 445), (155, 154, 441, 446), (178, 177, 456, 475), (166, 165, 480, 476), (181, 190, 457, 469), (176, 175, 478, 461), (185, 168, 463, 481), (186, 185, 481, 468), (165, 164, 474, 480), (174, 172, 473, 477), (169, 184, 479, 460), (184, 183, 471, 479), (175, 174, 477, 478), (189, 166, 476, 458), (171, 178, 475, 472), (164, 188, 462, 474), (187, 180, 466, 465), (168, 167, 464, 463), (188, 187, 465, 462), (167, 176, 461, 464), (170, 169, 460, 459), (190, 189, 458, 457), (177, 170, 459, 456), (180, 179, 467, 466), (179, 186, 468, 467), (182, 181, 469, 470), (183, 182, 470, 471), (172, 171, 472, 473), (199, 205, 498, 486), (192, 215, 501, 495), (210, 209, 505, 489), (209, 208, 494, 505), (198, 197, 487, 503), (206, 213, 483, 504), (207, 206, 504, 499), (204, 198, 503, 497), (217, 216, 490, 493), (196, 195, 502, 482), (195, 203, 492, 502), (215, 214, 500, 501), (194, 193, 496, 491), (216, 194, 491, 490), (211, 210, 489, 488), (197, 211, 488, 487), (202, 199, 486, 485), (213, 212, 484, 483), (212, 196, 482, 484), (203, 202, 485, 492), (208, 217, 493, 494), (193, 192, 495, 496), (205, 204, 497, 498), (214, 207, 499, 500), (236, 235, 513, 522), (223, 234, 527, 526), (234, 233, 525, 527), (239, 220, 523, 519), (224, 223, 526, 520), (218, 238, 506, 517), (222, 221, 516, 514), (233, 232, 524, 525), (232, 231, 511, 524), (220, 219, 518, 523), (229, 236, 522, 521), (230, 229, 521, 508), (235, 222, 514, 513), (231, 240, 512, 511), (228, 227, 510, 509), (237, 230, 508, 507), (238, 237, 507, 506), (221, 226, 515, 516), (226, 228, 509, 515), (219, 218, 517, 518), (240, 239, 519, 512), (227, 224, 520, 510), (244, 243, 546, 531), (256, 255, 547, 529), (255, 254, 541, 547), (245, 249, 544, 533), (243, 242, 534, 546), (252, 259, 539, 545), (253, 252, 545, 542), (249, 248, 537, 544), (263, 262, 530, 540), (261, 260, 543, 535), (260, 253, 542, 543), (242, 261, 535, 534), (246, 245, 533, 532), (262, 244, 531, 530), (257, 256, 529, 528), (247, 257, 528, 536), (248, 247, 536, 537), (259, 258, 538, 539), (258, 246, 532, 538), (254, 263, 540, 541), (266, 265, 563, 564), (269, 276, 565, 549), (276, 275, 561, 565), (281, 266, 564, 558), (265, 264, 562, 563), (264, 280, 557, 562), (275, 274, 560, 561), (274, 273, 550, 560), (271, 278, 553, 559), (272, 271, 559, 555), (278, 277, 554, 553), (277, 268, 552, 554), (273, 282, 551, 550), (270, 269, 549, 548), (279, 272, 555, 556), (280, 279, 556, 557), (268, 270, 548, 552), (282, 281, 558, 551), (284, 299, 579, 566), (294, 293, 581, 569), (293, 292, 576, 581), (290, 297, 574, 580), (291, 290, 580, 577), (301, 300, 570, 575), (299, 298, 578, 579), (298, 291, 577, 578), (296, 287, 567, 573), (300, 286, 571, 570), (295, 294, 569, 568), (287, 295, 568, 567), (285, 284, 566, 572), (297, 296, 573, 574), (286, 285, 572, 571), (292, 301, 575, 576), (307, 316, 591, 593), (310, 309, 595, 586), (315, 304, 589, 590), (302, 314, 588, 584), (309, 308, 594, 595), (308, 307, 593, 594), (305, 312, 585, 592), (306, 305, 592, 582), (312, 310, 586, 585), (303, 302, 584, 583), (313, 306, 582, 587), (314, 313, 587, 588), (304, 303, 583, 589), (316, 315, 590, 591), (660, 659, 600, 601), (598, 596, 597, 599), (663, 661, 604, 605), (661, 662, 608, 604), (662, 602, 603, 608), (596, 660, 601, 597), (665, 664, 612, 613), (664, 614, 611, 612), (606, 665, 613, 607), (668, 625, 619, 620), (666, 618, 616, 617), (667, 666, 617, 615), (609, 667, 615, 610), (671, 670, 627, 628), (670, 622, 623, 627), (669, 626, 621, 624), (626, 668, 620, 621), (637, 673, 632, 633), (674, 637, 633, 636), (673, 629, 630, 632), (622, 672, 631, 623), (675, 634, 635, 638), (641, 678, 647, 642), (678, 639, 640, 647), (643, 641, 642, 644), (677, 676, 645, 646), (634, 677, 646, 635), (681, 654, 648, 649), (679, 680, 652, 653), (682, 650, 651, 656), (654, 679, 653, 648), (658, 682, 656, 657), (650, 683, 655, 651), (71, 72, 601, 600), (448, 447, 618, 666), (568, 310, 652, 680), (311, 312, 649, 648), (72, 73, 597, 601), (574, 573, 654, 681), (447, 172, 616, 618), (485, 486, 622, 670), (544, 537, 676, 677), (374, 114, 603, 602), (388, 368, 661, 663), (510, 249, 630, 629), (174, 428, 609, 610), (498, 228, 631, 672), (412, 411, 614, 664), (492, 485, 670, 671), (268, 532, 675, 638), (325, 326, 651, 655), (114, 133, 608, 603), (336, 71, 600, 659), (326, 327, 656, 651), (133, 115, 604, 608), (312, 574, 681, 649), (532, 533, 634, 675), (549, 287, 640, 639), (145, 146, 612, 611), (251, 245, 636, 633), (84, 344, 598, 599), (418, 412, 664, 665), (289, 296, 644, 642), (146, 147, 613, 612), (344, 334, 596, 598), (537, 270, 645, 676), (202, 478, 669, 624), (249, 250, 632, 630), (250, 251, 633, 632), (486, 498, 672, 622), (143, 404, 606, 607), (173, 174, 610, 615), (473, 472, 625, 668), (147, 143, 607, 613), (287, 288, 647, 640), (428, 450, 667, 609), (116, 388, 663, 605), (288, 289, 642, 647), (310, 317, 653, 652), (354, 336, 659, 660), (404, 418, 665, 606), (225, 226, 628, 627), (199, 200, 620, 619), (317, 311, 648, 653), (228, 241, 623, 631), (411, 145, 611, 614), (200, 201, 621, 620), (327, 321, 657, 656)])
me_cube_001.polygons.foreach_set('material_index', [1, 1, 1, 1, 1, 1, 1, 1, 1, 1, 1, 0, 1, 1, 1, 1, 1, 1, 1, 1, 1, 1, 1, 1, 1, 1, 1, 1, 1, 1, 1, 1, 1, 1, 1, 1, 0, 1, 1, 1, 1, 1, 1, 1, 1, 1, 1, 1, 1, 1, 1, 1, 1, 1, 1, 1, 1, 1, 1, 1, 1, 1, 1, 1, 1, 1, 0, 0, 1, 1, 1, 1, 1, 1, 0, 1, 1, 1, 0, 1, 1, 1, 1, 1, 1, 1, 1, 0, 1, 1, 1, 1, 1, 1, 1, 1, 1, 1, 1, 1, 1, 1, 0, 1, 1, 1, 0, 1, 1, 1, 1, 1, 1, 1, 0, 1, 1, 1, 1, 1, 1, 1, 1, 1, 1, 1, 1, 1, 1, 1, 1, 1, 1, 1, 0, 1, 1, 1, 1, 1, 1, 1, 1, 1, 1, 1, 1, 1, 1, 1, 1, 1, 1, 0, 1, 1, 1, 1, 1, 1, 1, 1, 0, 1, 1, 1, 1, 1, 1, 1, 1, 1, 1, 1, 0, 0, 1, 1, 0, 1, 1, 1, 1, 1, 1, 1, 1, 1, 0, 1, 1, 0, 1, 1, 1, 0, 1, 1, 0, 1, 1, 1, 1, 1, 1, 0, 1, 1, 0, 1, 1, 1, 1, 1, 1, 1, 1, 1, 1, 0, 0, 1, 1, 0, 1, 1, 0, 1, 1, 1, 1, 1, 1, 1, 1, 1, 1, 1, 1, 0, 1, 0, 1, 1, 1, 1, 1, 1, 0, 1, 1, 1, 1, 1, 1, 1, 1, 1, 1, 1, 1, 1, 1, 0, 1, 1, 0, 1, 0, 1, 0, 1, 1, 1, 0, 1, 1, 1, 0, 1, 1, 1, 0, 1, 1, 0, 1, 0, 1, 1, 1, 1, 1, 1, 1, 1, 1, 1, 1, 1, 0, 0, 0, 0, 0, 0, 0, 0, 1, 1, 1, 1, 1, 1, 1, 1, 0, 0, 0, 0, 0, 0, 0, 0, 0, 0, 0, 0, 0, 0, 1, 1, 1, 1, 1, 1, 1, 1, 1, 1, 1, 1, 2, 1, 1, 1, 1, 1, 1, 1, 1, 1, 1, 1, 1, 1, 1, 1, 1, 1, 1, 1, 1, 1, 1, 1, 1, 1, 1, 1, 1, 1, 1, 1, 1, 1, 1, 1, 1, 1, 1, 1, 1, 1, 1, 1, 1, 1, 2, 1, 1, 1, 1, 1, 1, 1, 1, 1, 1, 1, 1, 1, 1, 1, 1, 1, 1, 1, 1, 1, 1, 1, 1, 1, 1, 1, 1, 1, 1, 1, 1, 1, 1, 2, 1, 1, 1, 1, 1, 1, 1, 1, 1, 1, 1, 1, 1, 2, 1, 1, 1, 1, 1, 1, 1, 1, 1, 1, 1, 1, 1, 1, 1, 1, 1, 1, 1, 1, 1, 1, 1, 2, 1, 1, 1, 1, 1, 1, 1, 1, 1, 1, 1, 1, 1, 1, 1, 1, 1, 1, 1, 1, 1, 1, 1, 1, 1, 1, 1, 1, 1, 1, 1, 1, 1, 1, 2, 1, 1, 1, 1, 1, 1, 1, 1, 1, 1, 1, 1, 1, 1, 1, 1, 1, 1, 1, 1, 1, 1, 1, 1, 1, 2, 1, 1, 1, 1, 1, 1, 2, 1, 1, 1, 1, 1, 1, 1, 1, 1, 1, 1, 1, 1, 1, 1, 1, 1, 1, 1, 1, 1, 1, 1, 1, 1, 1, 1, 1, 1, 1, 1, 1, 2, 1, 1, 1, 1, 1, 1, 1, 1, 1, 2, 1, 1, 1, 1, 1, 1, 1, 1, 1, 1, 1, 1, 1, 1, 1, 2, 1, 1, 1, 1, 1, 0, 0, 0, 0, 0, 0, 0, 0, 0, 0, 0, 0, 0, 0, 0, 0, 0, 0, 0, 0, 0, 0, 0, 0, 0, 0, 0, 0, 0, 0, 0, 0, 0, 0, 0, 0, 0, 0, 0, 0, 0, 0, 0, 0, 0, 0, 0, 0, 0, 0, 0, 0, 0, 0, 0, 0, 0, 0, 0, 0, 0, 0, 0, 0, 0, 0, 0, 0, 0, 0, 0, 0, 0, 0, 0, 0, 0, 0, 0, 0, 0, 0, 0, 0, 0, 0, 0, 0])
_uv = me_cube_001.uv_layers.new(name='UVMap')
_uv.uv.foreach_set('vector', [0.5083, 0.9587, 0.5083, 0.857, 0.5184, 0.857, 0.5184, 0.9587, 0.1824, 0.9587, 0.1824, 0.857, 0.3432, 0.857, 0.3432, 0.9587, 0.1579, 0.9587, 0.1579, 0.857, 0.168, 0.857, 0.168, 0.9587, 0.5329, 0.1606, 0.5329, 0.05882, 0.6936, 0.05882, 0.6936, 0.1606, 0.5429, 0.172, 0.5429, 0.2738, 0.5329, 0.2738, 0.5329, 0.172, 0.3878, 0.8051, 0.3777, 0.8051, 0.3777, 0.7828, 0.3878, 0.7828, 0.3978, 0.8051, 0.3878, 0.8051, 0.3878, 0.7828, 0.3978, 0.7828, 0.6233, 0.172, 0.6233, 0.2738, 0.6132, 0.2738, 0.6132, 0.172, 0.07756, 0.9587, 0.07756, 0.857, 0.0876, 0.857, 0.0876, 0.9587, 0.428, 0.9587, 0.428, 0.857, 0.438, 0.857, 0.438, 0.9587, 0.3878, 0.9587, 0.3878, 0.857, 0.3978, 0.857, 0.3978, 0.9587, 0.58, 0.6179, 0.58, 0.5162, 0.5833, 0.5056, 0.5833, 0.6284, 0.5831, 0.172, 0.5831, 0.2738, 0.573, 0.2738, 0.573, 0.172, 0.1177, 0.9587, 0.1177, 0.857, 0.1278, 0.857, 0.1278, 0.9587, 0.3677, 0.9587, 0.3677, 0.857, 0.3777, 0.857, 0.3777, 0.9587, 0.1278, 0.8051, 0.1177, 0.8051, 0.1177, 0.7828, 0.1278, 0.7828, 0.563, 0.172, 0.563, 0.2738, 0.553, 0.2738, 0.553, 0.172, 0.1378, 0.9587, 0.1378, 0.857, 0.1479, 0.857, 0.1479, 0.9587, 0.0976, 0.9587, 0.0976, 0.857, 0.1076, 0.857, 0.1076, 0.9587, 0.6032, 0.172, 0.6032, 0.2738, 0.5932, 0.2738, 0.5932, 0.172, 0.04742, 0.8051, 0.03752, 0.8051, 0.03752, 0.7828, 0.04742, 0.7828, 0.4079, 0.9587, 0.4079, 0.857, 0.418, 0.857, 0.418, 0.9587, 0.03752, 0.9587, 0.03752, 0.857, 0.04742, 0.857, 0.04742, 0.9587, 0.6633, 0.172, 0.6633, 0.2738, 0.6534, 0.2738, 0.6534, 0.172, 0.05747, 0.8051, 0.04742, 0.8051, 0.04742, 0.7828, 0.05747, 0.7828, 0.4682, 0.9587, 0.4682, 0.857, 0.4782, 0.857, 0.4782, 0.9587, 0.4481, 0.9587, 0.4481, 0.857, 0.4581, 0.857, 0.4581, 0.9587, 0.05747, 0.9587, 0.05747, 0.857, 0.06751, 0.857, 0.06751, 0.9587, 0.6434, 0.172, 0.6434, 0.2738, 0.6333, 0.2738, 0.6333, 0.172, 0.4983, 0.8051, 0.4881, 0.8051, 0.4881, 0.7828, 0.4983, 0.7828, 0.428, 0.8051, 0.418, 0.8051, 0.418, 0.7828, 0.428, 0.7828, 0.6836, 0.172, 0.6836, 0.2738, 0.6735, 0.2738, 0.6735, 0.172, 0.01728, 0.9587, 0.01728, 0.857, 0.02733, 0.857, 0.02733, 0.9587, 0.4881, 0.9587, 0.4881, 0.857, 0.4983, 0.857, 0.4983, 0.9587, 0.007234, 0.9587, 0.007234, 0.857, 0.01728, 0.857, 0.01728, 0.9587, 0.6936, 0.172, 0.6936, 0.2738, 0.6836, 0.2738, 0.6836, 0.172, 0.7233, 0.5234, 0.7233, 0.5011, 0.7399, 0.5011, 0.7399, 0.5234, 0.4983, 0.9587, 0.4983, 0.857, 0.5083, 0.857, 0.5083, 0.9587, 0.4782, 0.9587, 0.4782, 0.857, 0.4881, 0.857, 0.4881, 0.9587, 0.3432, 0.8051, 0.1824, 0.8051, 0.1824, 0.7828, 0.3432, 0.7828, 0.6735, 0.172, 0.6735, 0.2738, 0.6633, 0.2738, 0.6633, 0.172, 0.02733, 0.9587, 0.02733, 0.857, 0.03752, 0.857, 0.03752, 0.9587, 0.1579, 0.8051, 0.1479, 0.8051, 0.1479, 0.7828, 0.1579, 0.7828, 0.6534, 0.172, 0.6534, 0.2738, 0.6434, 0.2738, 0.6434, 0.172, 0.04742, 0.9587, 0.04742, 0.857, 0.05747, 0.857, 0.05747, 0.9587, 0.4581, 0.9587, 0.4581, 0.857, 0.4682, 0.857, 0.4682, 0.9587, 0.438, 0.9587, 0.438, 0.857, 0.4481, 0.857, 0.4481, 0.9587, 0.06751, 0.9587, 0.06751, 0.857, 0.07756, 0.857, 0.07756, 0.9587, 0.6333, 0.172, 0.6333, 0.2738, 0.6233, 0.2738, 0.6233, 0.172, 0.01728, 0.8051, 0.007234, 0.8051, 0.007234, 0.7828, 0.01728, 0.7828, 0.4782, 0.8051, 0.4682, 0.8051, 0.4682, 0.7828, 0.4782, 0.7828, 0.6132, 0.172, 0.6132, 0.2738, 0.6032, 0.2738, 0.6032, 0.172, 0.0876, 0.9587, 0.0876, 0.857, 0.0976, 0.857, 0.0976, 0.9587, 0.418, 0.9587, 0.418, 0.857, 0.428, 0.857, 0.428, 0.9587, 0.3978, 0.9587, 0.3978, 0.857, 0.4079, 0.857, 0.4079, 0.9587, 0.1076, 0.9587, 0.1076, 0.857, 0.1177, 0.857, 0.1177, 0.9587, 0.5932, 0.172, 0.5932, 0.2738, 0.5831, 0.2738, 0.5831, 0.172, 0.4682, 0.8051, 0.4581, 0.8051, 0.4581, 0.7828, 0.4682, 0.7828, 0.1278, 0.9587, 0.1278, 0.857, 0.1378, 0.857, 0.1378, 0.9587, 0.573, 0.172, 0.573, 0.2738, 0.563, 0.2738, 0.563, 0.172, 0.3777, 0.8051, 0.3677, 0.8051, 0.3677, 0.7828, 0.3777, 0.7828, 0.3777, 0.9587, 0.3777, 0.857, 0.3878, 0.857, 0.3878, 0.9587, 0.3577, 0.9587, 0.3577, 0.857, 0.3677, 0.857, 0.3677, 0.9587, 0.4079, 0.8051, 0.3978, 0.8051, 0.3978, 0.7828, 0.4079, 0.7828, 0.553, 0.172, 0.553, 0.2738, 0.5429, 0.2738, 0.5429, 0.172, 0.1479, 0.9587, 0.1479, 0.857, 0.1579, 0.857, 0.1579, 0.9587, 0.9848, 0.1499, 0.9848, 0.2516, 0.9748, 0.2516, 0.9748, 0.1499, 0.5654, 0.5162, 0.5553, 0.5162, 0.5553, 0.5056, 0.5687, 0.5056, 0.428, 0.7309, 0.418, 0.7309, 0.418, 0.7087, 0.428, 0.7087, 0.1479, 0.7309, 0.1378, 0.7309, 0.1378, 0.7087, 0.1479, 0.7087, 0.02733, 0.7309, 0.01728, 0.7309, 0.01728, 0.7087, 0.02733, 0.7087, 0.4983, 0.7309, 0.4881, 0.7309, 0.4881, 0.7087, 0.4983, 0.7087, 0.4481, 0.7309, 0.438, 0.7309, 0.438, 0.7087, 0.4481, 0.7087, 0.3978, 0.7309, 0.3878, 0.7309, 0.3878, 0.7087, 0.3978, 0.7087, 0.6626, 0.6179, 0.6726, 0.6179, 0.6726, 0.6284, 0.6592, 0.6284, 0.07756, 0.7309, 0.06751, 0.7309, 0.06751, 0.7087, 0.07756, 0.7087, 0.1278, 0.7309, 0.1177, 0.7309, 0.1177, 0.7087, 0.1278, 0.7087, 0.4581, 0.7309, 0.4481, 0.7309, 0.4481, 0.7087, 0.4581, 0.7087, 0.7182, 0.247, 0.7182, 0.2693, 0.7016, 0.2693, 0.7016, 0.247, 0.06751, 0.7309, 0.05747, 0.7309, 0.05747, 0.7087, 0.06751, 0.7087, 0.05747, 0.7309, 0.04742, 0.7309, 0.04742, 0.7087, 0.05747, 0.7087, 0.0876, 0.7309, 0.07756, 0.7309, 0.07756, 0.7087, 0.0876, 0.7087, 0.0976, 0.8051, 0.0876, 0.8051, 0.0876, 0.7828, 0.0976, 0.7828, 0.418, 0.8051, 0.4079, 0.8051, 0.4079, 0.7828, 0.418, 0.7828, 0.02733, 0.8051, 0.01728, 0.8051, 0.01728, 0.7828, 0.02733, 0.7828, 0.03752, 0.8051, 0.02733, 0.8051, 0.02733, 0.7828, 0.03752, 0.7828, 0.4881, 0.8051, 0.4782, 0.8051, 0.4782, 0.7828, 0.4881, 0.7828, 0.5699, 0.6179, 0.58, 0.6179, 0.5833, 0.6284, 0.5699, 0.6284, 0.1378, 0.8051, 0.1278, 0.8051, 0.1278, 0.7828, 0.1378, 0.7828, 0.1076, 0.8051, 0.0976, 0.8051, 0.0976, 0.7828, 0.1076, 0.7828, 0.07756, 0.8051, 0.06751, 0.8051, 0.06751, 0.7828, 0.07756, 0.7828, 0.06751, 0.8051, 0.05747, 0.8051, 0.05747, 0.7828, 0.06751, 0.7828, 0.438, 0.8051, 0.428, 0.8051, 0.428, 0.7828, 0.438, 0.7828, 0.4481, 0.8051, 0.438, 0.8051, 0.438, 0.7828, 0.4481, 0.7828, 0.4581, 0.8051, 0.4481, 0.8051, 0.4481, 0.7828, 0.4581, 0.7828, 0.5083, 0.8051, 0.4983, 0.8051, 0.4983, 0.7828, 0.5083, 0.7828, 0.0876, 0.8051, 0.07756, 0.8051, 0.07756, 0.7828, 0.0876, 0.7828, 0.1177, 0.8051, 0.1076, 0.8051, 0.1076, 0.7828, 0.1177, 0.7828, 0.5184, 0.8051, 0.5083, 0.8051, 0.5083, 0.7828, 0.5184, 0.7828, 0.1479, 0.8051, 0.1378, 0.8051, 0.1378, 0.7828, 0.1479, 0.7828, 0.418, 0.6568, 0.4079, 0.6568, 0.4079, 0.6345, 0.418, 0.6345, 0.01728, 0.6568, 0.007234, 0.6568, 0.007234, 0.6345, 0.01728, 0.6345, 0.6626, 0.5162, 0.6626, 0.6179, 0.6592, 0.6284, 0.6592, 0.5056, 0.5083, 0.6568, 0.4983, 0.6568, 0.4983, 0.6345, 0.5083, 0.6345, 0.0976, 0.6568, 0.0876, 0.6568, 0.0876, 0.6345, 0.0976, 0.6345, 0.428, 0.6568, 0.418, 0.6568, 0.418, 0.6345, 0.428, 0.6345, 0.9477, 0.53, 0.9578, 0.53, 0.9611, 0.5405, 0.9477, 0.5405, 0.02733, 0.6568, 0.01728, 0.6568, 0.01728, 0.6345, 0.02733, 0.6345, 0.4983, 0.6568, 0.4881, 0.6568, 0.4881, 0.6345, 0.4983, 0.6345, 0.4481, 0.6568, 0.438, 0.6568, 0.438, 0.6345, 0.4481, 0.6345, 0.3978, 0.6568, 0.3878, 0.6568, 0.3878, 0.6345, 0.3978, 0.6345, 0.07756, 0.6568, 0.06751, 0.6568, 0.06751, 0.6345, 0.07756, 0.6345, 0.1278, 0.6568, 0.1177, 0.6568, 0.1177, 0.6345, 0.1278, 0.6345, 0.4581, 0.6568, 0.4481, 0.6568, 0.4481, 0.6345, 0.4581, 0.6345, 0.9903, 0.4282, 0.9903, 0.53, 0.9802, 0.53, 0.9802, 0.4282, 0.0976, 0.7309, 0.0876, 0.7309, 0.0876, 0.7087, 0.0976, 0.7087, 0.5083, 0.7309, 0.4983, 0.7309, 0.4983, 0.7087, 0.5083, 0.7087, 0.01728, 0.7309, 0.007234, 0.7309, 0.007234, 0.7087, 0.01728, 0.7087, 0.418, 0.7309, 0.4079, 0.7309, 0.4079, 0.7087, 0.418, 0.7087, 0.1177, 0.7309, 0.1076, 0.7309, 0.1076, 0.7087, 0.1177, 0.7087, 0.5184, 0.7309, 0.5083, 0.7309, 0.5083, 0.7087, 0.5184, 0.7087, 0.1076, 0.7309, 0.0976, 0.7309, 0.0976, 0.7087, 0.1076, 0.7087, 0.4079, 0.7309, 0.3978, 0.7309, 0.3978, 0.7087, 0.4079, 0.7087, 0.3432, 0.7309, 0.1824, 0.7309, 0.1824, 0.7087, 0.3432, 0.7087, 0.03752, 0.7309, 0.02733, 0.7309, 0.02733, 0.7087, 0.03752, 0.7087, 0.4881, 0.7309, 0.4782, 0.7309, 0.4782, 0.7087, 0.4881, 0.7087, 0.4782, 0.7309, 0.4682, 0.7309, 0.4682, 0.7087, 0.4782, 0.7087, 0.3878, 0.7309, 0.3777, 0.7309, 0.3777, 0.7087, 0.3878, 0.7087, 0.04742, 0.7309, 0.03752, 0.7309, 0.03752, 0.7087, 0.04742, 0.7087, 0.1378, 0.7309, 0.1278, 0.7309, 0.1278, 0.7087, 0.1378, 0.7087, 0.438, 0.7309, 0.428, 0.7309, 0.428, 0.7087, 0.438, 0.7087, 0.4682, 0.7309, 0.4581, 0.7309, 0.4581, 0.7087, 0.4682, 0.7087, 0.04742, 0.5826, 0.03752, 0.5826, 0.03752, 0.5604, 0.04742, 0.5604, 0.5184, 0.5826, 0.5083, 0.5826, 0.5083, 0.5604, 0.5184, 0.5604, 0.992, 0.2944, 0.992, 0.3961, 0.982, 0.3961, 0.982, 0.2944, 0.4782, 0.5826, 0.4682, 0.5826, 0.4682, 0.5604, 0.4782, 0.5604, 0.4881, 0.5826, 0.4782, 0.5826, 0.4782, 0.5604, 0.4881, 0.5604, 0.03752, 0.5826, 0.02733, 0.5826, 0.02733, 0.5604, 0.03752, 0.5604, 0.4079, 0.5826, 0.3978, 0.5826, 0.3978, 0.5604, 0.4079, 0.5604, 0.1076, 0.5826, 0.0976, 0.5826, 0.0976, 0.5604, 0.1076, 0.5604, 0.1177, 0.5826, 0.1076, 0.5826, 0.1076, 0.5604, 0.1177, 0.5604, 0.418, 0.5826, 0.4079, 0.5826, 0.4079, 0.5604, 0.418, 0.5604, 0.01728, 0.5826, 0.007234, 0.5826, 0.007234, 0.5604, 0.01728, 0.5604, 0.5083, 0.5826, 0.4983, 0.5826, 0.4983, 0.5604, 0.5083, 0.5604, 0.0976, 0.5826, 0.0876, 0.5826, 0.0876, 0.5604, 0.0976, 0.5604, 0.428, 0.5826, 0.418, 0.5826, 0.418, 0.5604, 0.428, 0.5604, 0.1177, 0.6568, 0.1076, 0.6568, 0.1076, 0.6345, 0.1177, 0.6345, 0.1076, 0.6568, 0.0976, 0.6568, 0.0976, 0.6345, 0.1076, 0.6345, 0.4079, 0.6568, 0.3978, 0.6568, 0.3978, 0.6345, 0.4079, 0.6345, 0.03752, 0.6568, 0.02733, 0.6568, 0.02733, 0.6345, 0.03752, 0.6345, 0.5184, 0.6568, 0.5083, 0.6568, 0.5083, 0.6345, 0.5184, 0.6345, 0.4881, 0.6568, 0.4782, 0.6568, 0.4782, 0.6345, 0.4881, 0.6345, 0.4782, 0.6568, 0.4682, 0.6568, 0.4682, 0.6345, 0.4782, 0.6345, 0.6547, 0.6179, 0.6547, 0.5162, 0.6581, 0.5056, 0.6581, 0.6284, 0.3432, 0.6568, 0.1824, 0.6568, 0.1824, 0.6345, 0.3432, 0.6345, 0.04742, 0.6568, 0.03752, 0.6568, 0.03752, 0.6345, 0.04742, 0.6345, 0.1378, 0.6568, 0.1278, 0.6568, 0.1278, 0.6345, 0.1378, 0.6345, 0.438, 0.6568, 0.428, 0.6568, 0.428, 0.6345, 0.438, 0.6345, 0.4682, 0.6568, 0.4581, 0.6568, 0.4581, 0.6345, 0.4682, 0.6345, 0.0876, 0.6568, 0.07756, 0.6568, 0.07756, 0.6345, 0.0876, 0.6345, 0.05747, 0.6568, 0.04742, 0.6568, 0.04742, 0.6345, 0.05747, 0.6345, 0.06751, 0.6568, 0.05747, 0.6568, 0.05747, 0.6345, 0.06751, 0.6345, 0.7545, 0.2228, 0.7545, 0.245, 0.7378, 0.245, 0.7378, 0.2228, 0.05747, 0.5085, 0.04742, 0.5085, 0.04742, 0.4862, 0.05747, 0.4862, 0.04742, 0.5085, 0.03752, 0.5085, 0.03752, 0.4862, 0.04742, 0.4862, 0.4682, 0.5085, 0.4581, 0.5085, 0.4581, 0.4862, 0.4682, 0.4862, 0.4782, 0.5085, 0.4682, 0.5085, 0.4682, 0.4862, 0.4782, 0.4862, 0.0976, 0.5085, 0.0876, 0.5085, 0.0876, 0.4862, 0.0976, 0.4862, 0.02733, 0.5085, 0.01728, 0.5085, 0.01728, 0.4862, 0.02733, 0.4862, 0.0876, 0.5085, 0.07756, 0.5085, 0.07756, 0.4862, 0.0876, 0.4862, 0.428, 0.5085, 0.418, 0.5085, 0.418, 0.4862, 0.428, 0.4862, 0.4983, 0.5085, 0.4881, 0.5085, 0.4881, 0.4862, 0.4983, 0.4862, 0.438, 0.5085, 0.428, 0.5085, 0.428, 0.4862, 0.438, 0.4862, 0.4881, 0.5085, 0.4782, 0.5085, 0.4782, 0.4862, 0.4881, 0.4862, 0.629, 0.5162, 0.629, 0.6179, 0.6189, 0.6179, 0.6189, 0.5162, 0.5508, 0.6179, 0.5508, 0.5162, 0.5541, 0.5056, 0.5541, 0.6284, 0.3432, 0.5826, 0.1824, 0.5826, 0.1824, 0.5604, 0.3432, 0.5604, 0.4682, 0.5826, 0.4581, 0.5826, 0.4581, 0.5604, 0.4682, 0.5604, 0.6771, 0.5162, 0.6771, 0.6179, 0.6738, 0.6284, 0.6738, 0.5056, 0.438, 0.5826, 0.428, 0.5826, 0.428, 0.5604, 0.438, 0.5604, 0.05747, 0.5826, 0.04742, 0.5826, 0.04742, 0.5604, 0.05747, 0.5604, 0.06751, 0.5826, 0.05747, 0.5826, 0.05747, 0.5604, 0.06751, 0.5604, 0.0876, 0.5826, 0.07756, 0.5826, 0.07756, 0.5604, 0.0876, 0.5604, 0.4581, 0.5826, 0.4481, 0.5826, 0.4481, 0.5604, 0.4581, 0.5604, 0.07756, 0.5826, 0.06751, 0.5826, 0.06751, 0.5604, 0.07756, 0.5604, 0.1278, 0.5826, 0.1177, 0.5826, 0.1177, 0.5604, 0.1278, 0.5604, 0.4481, 0.5826, 0.438, 0.5826, 0.438, 0.5604, 0.4481, 0.5604, 0.4983, 0.5826, 0.4881, 0.5826, 0.4881, 0.5604, 0.4983, 0.5604, 0.6726, 0.5162, 0.6626, 0.5162, 0.6592, 0.5056, 0.6726, 0.5056, 0.02733, 0.5826, 0.01728, 0.5826, 0.01728, 0.5604, 0.02733, 0.5604, 0.4881, 0.4343, 0.4782, 0.4343, 0.4782, 0.4121, 0.4881, 0.4121, 0.9569, 0.1178, 0.9569, 0.01605, 0.967, 0.01605, 0.967, 0.1178, 0.1076, 0.4343, 0.0976, 0.4343, 0.0976, 0.4121, 0.1076, 0.4121, 0.5184, 0.4343, 0.5083, 0.4343, 0.5083, 0.4121, 0.5184, 0.4121, 0.03752, 0.4343, 0.02733, 0.4343, 0.02733, 0.4121, 0.03752, 0.4121, 0.9802, 0.53, 0.9903, 0.53, 0.9903, 0.5405, 0.9769, 0.5405, 0.4481, 0.4343, 0.438, 0.4343, 0.438, 0.4121, 0.4481, 0.4121, 0.4581, 0.4343, 0.4481, 0.4343, 0.4481, 0.4121, 0.4581, 0.4121, 0.6091, 0.6179, 0.6091, 0.5162, 0.6124, 0.5056, 0.6124, 0.6284, 0.07756, 0.4343, 0.06751, 0.4343, 0.06751, 0.4121, 0.07756, 0.4121, 0.06751, 0.4343, 0.05747, 0.4343, 0.05747, 0.4121, 0.06751, 0.4121, 0.01728, 0.4343, 0.007234, 0.4343, 0.007234, 0.4121, 0.01728, 0.4121, 0.5083, 0.5085, 0.4983, 0.5085, 0.4983, 0.4862, 0.5083, 0.4862, 0.1177, 0.5085, 0.1076, 0.5085, 0.1076, 0.4862, 0.1177, 0.4862, 0.01728, 0.5085, 0.007234, 0.5085, 0.007234, 0.4862, 0.01728, 0.4862, 0.5654, 0.6179, 0.5654, 0.5162, 0.5687, 0.5056, 0.5687, 0.6284, 0.06751, 0.5085, 0.05747, 0.5085, 0.05747, 0.4862, 0.06751, 0.4862, 0.07756, 0.5085, 0.06751, 0.5085, 0.06751, 0.4862, 0.07756, 0.4862, 0.6871, 0.5162, 0.6771, 0.5162, 0.6738, 0.5056, 0.6871, 0.5056, 0.5184, 0.5085, 0.5083, 0.5085, 0.5083, 0.4862, 0.5184, 0.4862, 0.4581, 0.5085, 0.4481, 0.5085, 0.4481, 0.4862, 0.4581, 0.4862, 0.4481, 0.5085, 0.438, 0.5085, 0.438, 0.4862, 0.4481, 0.4862, 0.418, 0.5085, 0.4079, 0.5085, 0.4079, 0.4862, 0.418, 0.4862, 0.03752, 0.5085, 0.02733, 0.5085, 0.02733, 0.4862, 0.03752, 0.4862, 0.3432, 0.5085, 0.1824, 0.5085, 0.1824, 0.4862, 0.3432, 0.4862, 0.1076, 0.5085, 0.0976, 0.5085, 0.0976, 0.4862, 0.1076, 0.4862, 0.0976, 0.3601, 0.0876, 0.3601, 0.0876, 0.3379, 0.0976, 0.3379, 0.02733, 0.3601, 0.01728, 0.3601, 0.01728, 0.3379, 0.02733, 0.3379, 0.5184, 0.3601, 0.5083, 0.3601, 0.5083, 0.3379, 0.5184, 0.3379, 0.8633, 0.247, 0.8633, 0.2693, 0.8466, 0.2693, 0.8466, 0.247, 0.9748, 0.01605, 0.9748, 0.1178, 0.9715, 0.1283, 0.9715, 0.005525, 0.4983, 0.3601, 0.4881, 0.3601, 0.4881, 0.3379, 0.4983, 0.3379, 0.4881, 0.3601, 0.4782, 0.3601, 0.4782, 0.3379, 0.4881, 0.3379, 0.9961, 0.1178, 0.9961, 0.01605, 0.9994, 0.005525, 0.9994, 0.1283, 0.03752, 0.3601, 0.02733, 0.3601, 0.02733, 0.3379, 0.03752, 0.3379, 0.4481, 0.3601, 0.438, 0.3601, 0.438, 0.3379, 0.4481, 0.3379, 0.9623, 0.53, 0.9623, 0.4282, 0.9724, 0.4282, 0.9724, 0.53, 0.3432, 0.4343, 0.1824, 0.4343, 0.1824, 0.4121, 0.3432, 0.4121, 0.4983, 0.4343, 0.4881, 0.4343, 0.4881, 0.4121, 0.4983, 0.4121, 0.428, 0.4343, 0.418, 0.4343, 0.418, 0.4121, 0.428, 0.4121, 0.438, 0.4343, 0.428, 0.4343, 0.428, 0.4121, 0.438, 0.4121, 0.02733, 0.4343, 0.01728, 0.4343, 0.01728, 0.4121, 0.02733, 0.4121, 0.0976, 0.4343, 0.0876, 0.4343, 0.0876, 0.4121, 0.0976, 0.4121, 0.4782, 0.4343, 0.4682, 0.4343, 0.4682, 0.4121, 0.4782, 0.4121, 0.4682, 0.4343, 0.4581, 0.4343, 0.4581, 0.4121, 0.4682, 0.4121, 0.0876, 0.4343, 0.07756, 0.4343, 0.07756, 0.4121, 0.0876, 0.4121, 0.04742, 0.4343, 0.03752, 0.4343, 0.03752, 0.4121, 0.04742, 0.4121, 0.05747, 0.4343, 0.04742, 0.4343, 0.04742, 0.4121, 0.05747, 0.4121, 0.5083, 0.4343, 0.4983, 0.4343, 0.4983, 0.4121, 0.5083, 0.4121, 0.9578, 0.53, 0.9578, 0.4282, 0.9611, 0.4177, 0.9611, 0.5405, 0.03752, 0.286, 0.02733, 0.286, 0.02733, 0.2637, 0.03752, 0.2637, 0.6883, 0.6179, 0.6883, 0.5162, 0.6983, 0.5162, 0.6983, 0.6179, 0.4481, 0.286, 0.438, 0.286, 0.438, 0.2637, 0.4481, 0.2637, 0.4581, 0.286, 0.4481, 0.286, 0.4481, 0.2637, 0.4581, 0.2637, 0.0876, 0.286, 0.07756, 0.286, 0.07756, 0.2637, 0.0876, 0.2637, 0.07756, 0.286, 0.06751, 0.286, 0.06751, 0.2637, 0.07756, 0.2637, 0.06751, 0.286, 0.05747, 0.286, 0.05747, 0.2637, 0.06751, 0.2637, 0.01728, 0.286, 0.007234, 0.286, 0.007234, 0.2637, 0.01728, 0.2637, 0.6091, 0.5162, 0.599, 0.5162, 0.599, 0.5056, 0.6124, 0.5056, 0.5083, 0.286, 0.4983, 0.286, 0.4983, 0.2637, 0.5083, 0.2637, 0.4782, 0.3601, 0.4682, 0.3601, 0.4682, 0.3379, 0.4782, 0.3379, 0.4682, 0.3601, 0.4581, 0.3601, 0.4581, 0.3379, 0.4682, 0.3379, 0.3432, 0.3601, 0.1824, 0.3601, 0.1824, 0.3379, 0.3432, 0.3379, 0.04742, 0.3601, 0.03752, 0.3601, 0.03752, 0.3379, 0.04742, 0.3379, 0.05747, 0.3601, 0.04742, 0.3601, 0.04742, 0.3379, 0.05747, 0.3379, 0.438, 0.3601, 0.428, 0.3601, 0.428, 0.3379, 0.438, 0.3379, 0.5083, 0.3601, 0.4983, 0.3601, 0.4983, 0.3379, 0.5083, 0.3379, 0.0876, 0.3601, 0.07756, 0.3601, 0.07756, 0.3379, 0.0876, 0.3379, 0.01728, 0.3601, 0.007234, 0.3601, 0.007234, 0.3379, 0.01728, 0.3379, 0.06751, 0.3601, 0.05747, 0.3601, 0.05747, 0.3379, 0.06751, 0.3379, 0.07756, 0.3601, 0.06751, 0.3601, 0.06751, 0.3379, 0.07756, 0.3379, 0.4581, 0.3601, 0.4481, 0.3601, 0.4481, 0.3379, 0.4581, 0.3379, 0.02733, 0.2118, 0.01728, 0.2118, 0.01728, 0.1896, 0.02733, 0.1896, 0.6189, 0.5162, 0.6189, 0.6179, 0.6156, 0.6284, 0.6156, 0.5056, 0.4983, 0.2118, 0.4881, 0.2118, 0.4881, 0.1896, 0.4983, 0.1896, 0.4881, 0.2118, 0.4782, 0.2118, 0.4782, 0.1896, 0.4881, 0.1896, 0.7182, 0.2228, 0.7182, 0.245, 0.7016, 0.245, 0.7016, 0.2228, 0.03752, 0.2118, 0.02733, 0.2118, 0.02733, 0.1896, 0.03752, 0.1896, 0.6771, 0.6179, 0.6871, 0.6179, 0.6871, 0.6284, 0.6738, 0.6284, 0.4581, 0.2118, 0.4481, 0.2118, 0.4481, 0.1896, 0.4581, 0.1896, 0.6726, 0.5162, 0.6726, 0.6179, 0.6626, 0.6179, 0.6626, 0.5162, 0.4881, 0.286, 0.4782, 0.286, 0.4782, 0.2637, 0.4881, 0.2637, 0.4983, 0.286, 0.4881, 0.286, 0.4881, 0.2637, 0.4983, 0.2637, 0.02733, 0.286, 0.01728, 0.286, 0.01728, 0.2637, 0.02733, 0.2637, 0.58, 0.5162, 0.5699, 0.5162, 0.5699, 0.5056, 0.5833, 0.5056, 0.4782, 0.286, 0.4682, 0.286, 0.4682, 0.2637, 0.4782, 0.2637, 0.4682, 0.286, 0.4581, 0.286, 0.4581, 0.2637, 0.4682, 0.2637, 0.5184, 0.286, 0.5083, 0.286, 0.5083, 0.2637, 0.5184, 0.2637, 0.967, 0.01605, 0.9569, 0.01605, 0.9569, 0.005525, 0.9703, 0.005525, 0.04742, 0.286, 0.03752, 0.286, 0.03752, 0.2637, 0.04742, 0.2637, 0.05747, 0.286, 0.04742, 0.286, 0.04742, 0.2637, 0.05747, 0.2637, 0.3432, 0.286, 0.1824, 0.286, 0.1824, 0.2637, 0.3432, 0.2637, 0.6302, 0.6179, 0.6302, 0.5162, 0.6402, 0.5162, 0.6402, 0.6179, 0.03752, 0.1377, 0.02733, 0.1377, 0.02733, 0.1154, 0.03752, 0.1154, 0.3432, 0.1377, 0.1824, 0.1377, 0.1824, 0.1154, 0.3432, 0.1154, 0.9748, 0.2516, 0.9848, 0.2516, 0.9848, 0.2621, 0.9715, 0.2621, 0.5184, 0.1377, 0.5083, 0.1377, 0.5083, 0.1154, 0.5184, 0.1154, 0.629, 0.5162, 0.6189, 0.5162, 0.6156, 0.5056, 0.629, 0.5056, 0.06751, 0.1377, 0.05747, 0.1377, 0.05747, 0.1154, 0.06751, 0.1154, 0.01728, 0.1377, 0.007233, 0.1377, 0.007233, 0.1154, 0.01728, 0.1154, 0.4782, 0.2118, 0.4682, 0.2118, 0.4682, 0.1896, 0.4782, 0.1896, 0.4682, 0.2118, 0.4581, 0.2118, 0.4581, 0.1896, 0.4682, 0.1896, 0.04742, 0.2118, 0.03752, 0.2118, 0.03752, 0.1896, 0.04742, 0.1896, 0.05747, 0.2118, 0.04742, 0.2118, 0.04742, 0.1896, 0.05747, 0.1896, 0.5083, 0.2118, 0.4983, 0.2118, 0.4983, 0.1896, 0.5083, 0.1896, 0.5184, 0.2118, 0.5083, 0.2118, 0.5083, 0.1896, 0.5184, 0.1896, 0.01728, 0.2118, 0.007233, 0.2118, 0.007233, 0.1896, 0.01728, 0.1896, 0.06751, 0.2118, 0.05747, 0.2118, 0.05747, 0.1896, 0.06751, 0.1896, 0.07756, 0.2118, 0.06751, 0.2118, 0.06751, 0.1896, 0.07756, 0.1896, 0.3432, 0.2118, 0.1824, 0.2118, 0.1824, 0.1896, 0.3432, 0.1896, 0.02733, 0.06353, 0.01728, 0.06353, 0.01728, 0.04128, 0.02733, 0.04128, 0.3432, 0.06353, 0.1824, 0.06353, 0.1824, 0.04128, 0.3432, 0.04128, 0.4983, 0.06353, 0.4881, 0.06353, 0.4881, 0.04128, 0.4983, 0.04128, 0.4881, 0.06353, 0.4782, 0.06353, 0.4782, 0.04128, 0.4881, 0.04128, 0.5184, 0.06353, 0.5083, 0.06353, 0.5083, 0.04128, 0.5184, 0.04128, 0.599, 0.6179, 0.6091, 0.6179, 0.6124, 0.6284, 0.599, 0.6284, 0.5978, 0.5162, 0.5978, 0.6179, 0.5878, 0.6179, 0.5878, 0.5162, 0.9961, 0.01605, 0.986, 0.01605, 0.986, 0.005525, 0.9994, 0.005525, 0.4881, 0.1377, 0.4782, 0.1377, 0.4782, 0.1154, 0.4881, 0.1154, 0.4983, 0.1377, 0.4881, 0.1377, 0.4881, 0.1154, 0.4983, 0.1154, 0.02733, 0.1377, 0.01728, 0.1377, 0.01728, 0.1154, 0.02733, 0.1154, 0.4782, 0.1377, 0.4682, 0.1377, 0.4682, 0.1154, 0.4782, 0.1154, 0.4682, 0.1377, 0.4581, 0.1377, 0.4581, 0.1154, 0.4682, 0.1154, 0.04742, 0.1377, 0.03752, 0.1377, 0.03752, 0.1154, 0.04742, 0.1154, 0.05747, 0.1377, 0.04742, 0.1377, 0.04742, 0.1154, 0.05747, 0.1154, 0.5083, 0.1377, 0.4983, 0.1377, 0.4983, 0.1154, 0.5083, 0.1154, 0.83, 0.2944, 0.83, 0.3961, 0.8201, 0.3961, 0.8201, 0.2944, 0.81, 0.2944, 0.81, 0.3961, 0.8, 0.3961, 0.8, 0.2944, 0.8502, 0.2944, 0.8502, 0.3961, 0.8402, 0.3961, 0.8402, 0.2944, 0.8603, 0.2944, 0.8603, 0.3961, 0.8502, 0.3961, 0.8502, 0.2944, 0.8402, 0.2944, 0.8402, 0.3961, 0.83, 0.3961, 0.83, 0.2944, 0.8201, 0.2944, 0.8201, 0.3961, 0.81, 0.3961, 0.81, 0.2944, 0.4782, 0.06353, 0.4682, 0.06353, 0.4682, 0.04128, 0.4782, 0.04128, 0.7197, 0.245, 0.7197, 0.2228, 0.7363, 0.2228, 0.7363, 0.245, 0.04742, 0.06353, 0.03752, 0.06353, 0.03752, 0.04128, 0.04742, 0.04128, 0.05747, 0.06353, 0.04742, 0.06353, 0.04742, 0.04128, 0.05747, 0.04128, 0.5083, 0.06353, 0.4983, 0.06353, 0.4983, 0.04128, 0.5083, 0.04128, 0.01728, 0.06353, 0.007233, 0.06353, 0.007233, 0.04128, 0.01728, 0.04128, 0.9724, 0.53, 0.9724, 0.4282, 0.9757, 0.4177, 0.9757, 0.5405, 0.03752, 0.06353, 0.02733, 0.06353, 0.02733, 0.04128, 0.03752, 0.04128, 0.1479, 0.857, 0.1378, 0.857, 0.1378, 0.8051, 0.1479, 0.8051, 0.5184, 0.857, 0.5083, 0.857, 0.5083, 0.8051, 0.5184, 0.8051, 0.1177, 0.857, 0.1076, 0.857, 0.1076, 0.8051, 0.1177, 0.8051, 0.0876, 0.857, 0.07756, 0.857, 0.07756, 0.8051, 0.0876, 0.8051, 0.5083, 0.857, 0.4983, 0.857, 0.4983, 0.8051, 0.5083, 0.8051, 0.4581, 0.857, 0.4481, 0.857, 0.4481, 0.8051, 0.4581, 0.8051, 0.4481, 0.857, 0.438, 0.857, 0.438, 0.8051, 0.4481, 0.8051, 0.438, 0.857, 0.428, 0.857, 0.428, 0.8051, 0.438, 0.8051, 0.06751, 0.857, 0.05747, 0.857, 0.05747, 0.8051, 0.06751, 0.8051, 0.07756, 0.857, 0.06751, 0.857, 0.06751, 0.8051, 0.07756, 0.8051, 0.1076, 0.857, 0.0976, 0.857, 0.0976, 0.8051, 0.1076, 0.8051, 0.1378, 0.857, 0.1278, 0.857, 0.1278, 0.8051, 0.1378, 0.8051, 0.6936, 0.05882, 0.5329, 0.05882, 0.5329, 0.006914, 0.6936, 0.006914, 0.4881, 0.857, 0.4782, 0.857, 0.4782, 0.8051, 0.4881, 0.8051, 0.03752, 0.857, 0.02733, 0.857, 0.02733, 0.8051, 0.03752, 0.8051, 0.02733, 0.857, 0.01728, 0.857, 0.01728, 0.8051, 0.02733, 0.8051, 0.418, 0.857, 0.4079, 0.857, 0.4079, 0.8051, 0.418, 0.8051, 0.0976, 0.857, 0.0876, 0.857, 0.0876, 0.8051, 0.0976, 0.8051, 0.4079, 0.857, 0.3978, 0.857, 0.3978, 0.8051, 0.4079, 0.8051, 0.3777, 0.857, 0.3677, 0.857, 0.3677, 0.8051, 0.3777, 0.8051, 0.4682, 0.857, 0.4581, 0.857, 0.4581, 0.8051, 0.4682, 0.8051, 0.4782, 0.857, 0.4682, 0.857, 0.4682, 0.8051, 0.4782, 0.8051, 0.01728, 0.857, 0.007234, 0.857, 0.007234, 0.8051, 0.01728, 0.8051, 0.1579, 0.857, 0.1479, 0.857, 0.1479, 0.8051, 0.1579, 0.8051, 0.3432, 0.857, 0.1824, 0.857, 0.1824, 0.8051, 0.3432, 0.8051, 0.3677, 0.857, 0.3577, 0.857, 0.3577, 0.8051, 0.3677, 0.8051, 0.428, 0.857, 0.418, 0.857, 0.418, 0.8051, 0.428, 0.8051, 0.4983, 0.857, 0.4881, 0.857, 0.4881, 0.8051, 0.4983, 0.8051, 0.05747, 0.857, 0.04742, 0.857, 0.04742, 0.8051, 0.05747, 0.8051, 0.04742, 0.857, 0.03752, 0.857, 0.03752, 0.8051, 0.04742, 0.8051, 0.1278, 0.857, 0.1177, 0.857, 0.1177, 0.8051, 0.1278, 0.8051, 0.168, 0.857, 0.1579, 0.857, 0.1579, 0.8051, 0.168, 0.8051, 0.3978, 0.857, 0.3878, 0.857, 0.3878, 0.8051, 0.3978, 0.8051, 0.3878, 0.857, 0.3777, 0.857, 0.3777, 0.8051, 0.3878, 0.8051, 0.4682, 0.7828, 0.4581, 0.7828, 0.4581, 0.7309, 0.4682, 0.7309, 0.438, 0.7828, 0.428, 0.7828, 0.428, 0.7309, 0.438, 0.7309, 0.1378, 0.7828, 0.1278, 0.7828, 0.1278, 0.7309, 0.1378, 0.7309, 0.04742, 0.7828, 0.03752, 0.7828, 0.03752, 0.7309, 0.04742, 0.7309, 0.3878, 0.7828, 0.3777, 0.7828, 0.3777, 0.7309, 0.3878, 0.7309, 0.4782, 0.7828, 0.4682, 0.7828, 0.4682, 0.7309, 0.4782, 0.7309, 0.4881, 0.7828, 0.4782, 0.7828, 0.4782, 0.7309, 0.4881, 0.7309, 0.03752, 0.7828, 0.02733, 0.7828, 0.02733, 0.7309, 0.03752, 0.7309, 0.3432, 0.7828, 0.1824, 0.7828, 0.1824, 0.7309, 0.3432, 0.7309, 0.4079, 0.7828, 0.3978, 0.7828, 0.3978, 0.7309, 0.4079, 0.7309, 0.1076, 0.7828, 0.0976, 0.7828, 0.0976, 0.7309, 0.1076, 0.7309, 0.5184, 0.7828, 0.5083, 0.7828, 0.5083, 0.7309, 0.5184, 0.7309, 0.1177, 0.7828, 0.1076, 0.7828, 0.1076, 0.7309, 0.1177, 0.7309, 0.418, 0.7828, 0.4079, 0.7828, 0.4079, 0.7309, 0.418, 0.7309, 0.01728, 0.7828, 0.007234, 0.7828, 0.007234, 0.7309, 0.01728, 0.7309, 0.5083, 0.7828, 0.4983, 0.7828, 0.4983, 0.7309, 0.5083, 0.7309, 0.0976, 0.7828, 0.0876, 0.7828, 0.0876, 0.7309, 0.0976, 0.7309, 0.0876, 0.7828, 0.07756, 0.7828, 0.07756, 0.7309, 0.0876, 0.7309, 0.05747, 0.7828, 0.04742, 0.7828, 0.04742, 0.7309, 0.05747, 0.7309, 0.06751, 0.7828, 0.05747, 0.7828, 0.05747, 0.7309, 0.06751, 0.7309, 0.1579, 0.7828, 0.1479, 0.7828, 0.1479, 0.7309, 0.1579, 0.7309, 0.4581, 0.7828, 0.4481, 0.7828, 0.4481, 0.7309, 0.4581, 0.7309, 0.1278, 0.7828, 0.1177, 0.7828, 0.1177, 0.7309, 0.1278, 0.7309, 0.07756, 0.7828, 0.06751, 0.7828, 0.06751, 0.7309, 0.07756, 0.7309, 0.7045, 0.1063, 0.7045, 0.004578, 0.7865, 0.004578, 0.7865, 0.1063, 0.3978, 0.7828, 0.3878, 0.7828, 0.3878, 0.7309, 0.3978, 0.7309, 0.4481, 0.7828, 0.438, 0.7828, 0.438, 0.7309, 0.4481, 0.7309, 0.4983, 0.7828, 0.4881, 0.7828, 0.4881, 0.7309, 0.4983, 0.7309, 0.02733, 0.7828, 0.01728, 0.7828, 0.01728, 0.7309, 0.02733, 0.7309, 0.1479, 0.7828, 0.1378, 0.7828, 0.1378, 0.7309, 0.1479, 0.7309, 0.428, 0.7828, 0.418, 0.7828, 0.418, 0.7309, 0.428, 0.7309, 0.3777, 0.7828, 0.3677, 0.7828, 0.3677, 0.7309, 0.3777, 0.7309, 0.06751, 0.7087, 0.05747, 0.7087, 0.05747, 0.6568, 0.06751, 0.6568, 0.05747, 0.7087, 0.04742, 0.7087, 0.04742, 0.6568, 0.05747, 0.6568, 0.0876, 0.7087, 0.07756, 0.7087, 0.07756, 0.6568, 0.0876, 0.6568, 0.4682, 0.7087, 0.4581, 0.7087, 0.4581, 0.6568, 0.4682, 0.6568, 0.438, 0.7087, 0.428, 0.7087, 0.428, 0.6568, 0.438, 0.6568, 0.1378, 0.7087, 0.1278, 0.7087, 0.1278, 0.6568, 0.1378, 0.6568, 0.04742, 0.7087, 0.03752, 0.7087, 0.03752, 0.6568, 0.04742, 0.6568, 0.3432, 0.7087, 0.1824, 0.7087, 0.1824, 0.6568, 0.3432, 0.6568, 0.3878, 0.7087, 0.3777, 0.7087, 0.3777, 0.6568, 0.3878, 0.6568, 0.4782, 0.7087, 0.4682, 0.7087, 0.4682, 0.6568, 0.4782, 0.6568, 0.4881, 0.7087, 0.4782, 0.7087, 0.4782, 0.6568, 0.4881, 0.6568, 0.5184, 0.7087, 0.5083, 0.7087, 0.5083, 0.6568, 0.5184, 0.6568, 0.03752, 0.7087, 0.02733, 0.7087, 0.02733, 0.6568, 0.03752, 0.6568, 0.4079, 0.7087, 0.3978, 0.7087, 0.3978, 0.6568, 0.4079, 0.6568, 0.1076, 0.7087, 0.0976, 0.7087, 0.0976, 0.6568, 0.1076, 0.6568, 0.1177, 0.7087, 0.1076, 0.7087, 0.1076, 0.6568, 0.1177, 0.6568, 0.4581, 0.7087, 0.4481, 0.7087, 0.4481, 0.6568, 0.4581, 0.6568, 0.1278, 0.7087, 0.1177, 0.7087, 0.1177, 0.6568, 0.1278, 0.6568, 0.07756, 0.7087, 0.06751, 0.7087, 0.06751, 0.6568, 0.07756, 0.6568, 0.3978, 0.7087, 0.3878, 0.7087, 0.3878, 0.6568, 0.3978, 0.6568, 0.4481, 0.7087, 0.438, 0.7087, 0.438, 0.6568, 0.4481, 0.6568, 0.4983, 0.7087, 0.4881, 0.7087, 0.4881, 0.6568, 0.4983, 0.6568, 0.02733, 0.7087, 0.01728, 0.7087, 0.01728, 0.6568, 0.02733, 0.6568, 0.1479, 0.7087, 0.1378, 0.7087, 0.1378, 0.6568, 0.1479, 0.6568, 0.428, 0.7087, 0.418, 0.7087, 0.418, 0.6568, 0.428, 0.6568, 0.0976, 0.7087, 0.0876, 0.7087, 0.0876, 0.6568, 0.0976, 0.6568, 0.5083, 0.7087, 0.4983, 0.7087, 0.4983, 0.6568, 0.5083, 0.6568, 0.7045, 0.2172, 0.7045, 0.1155, 0.7865, 0.1155, 0.7865, 0.2172, 0.01728, 0.7087, 0.007234, 0.7087, 0.007234, 0.6568, 0.01728, 0.6568, 0.418, 0.7087, 0.4079, 0.7087, 0.4079, 0.6568, 0.418, 0.6568, 0.02733, 0.6345, 0.01728, 0.6345, 0.01728, 0.5826, 0.02733, 0.5826, 0.3978, 0.6345, 0.3878, 0.6345, 0.3878, 0.5826, 0.3978, 0.5826, 0.4983, 0.6345, 0.4881, 0.6345, 0.4881, 0.5826, 0.4983, 0.5826, 0.4481, 0.6345, 0.438, 0.6345, 0.438, 0.5826, 0.4481, 0.5826, 0.1278, 0.6345, 0.1177, 0.6345, 0.1177, 0.5826, 0.1278, 0.5826, 0.07756, 0.6345, 0.06751, 0.6345, 0.06751, 0.5826, 0.07756, 0.5826, 0.4581, 0.6345, 0.4481, 0.6345, 0.4481, 0.5826, 0.4581, 0.5826, 0.0876, 0.6345, 0.07756, 0.6345, 0.07756, 0.5826, 0.0876, 0.5826, 0.06751, 0.6345, 0.05747, 0.6345, 0.05747, 0.5826, 0.06751, 0.5826, 0.05747, 0.6345, 0.04742, 0.6345, 0.04742, 0.5826, 0.05747, 0.5826, 0.438, 0.6345, 0.428, 0.6345, 0.428, 0.5826, 0.438, 0.5826, 0.5293, 0.3847, 0.5293, 0.2829, 0.6113, 0.2829, 0.6113, 0.3847, 0.4682, 0.6345, 0.4581, 0.6345, 0.4581, 0.5826, 0.4682, 0.5826, 0.3432, 0.6345, 0.1824, 0.6345, 0.1824, 0.5826, 0.3432, 0.5826, 0.1378, 0.6345, 0.1278, 0.6345, 0.1278, 0.5826, 0.1378, 0.5826, 0.428, 0.6345, 0.418, 0.6345, 0.418, 0.5826, 0.428, 0.5826, 0.0976, 0.6345, 0.0876, 0.6345, 0.0876, 0.5826, 0.0976, 0.5826, 0.5083, 0.6345, 0.4983, 0.6345, 0.4983, 0.5826, 0.5083, 0.5826, 0.01728, 0.6345, 0.007234, 0.6345, 0.007234, 0.5826, 0.01728, 0.5826, 0.418, 0.6345, 0.4079, 0.6345, 0.4079, 0.5826, 0.418, 0.5826, 0.1177, 0.6345, 0.1076, 0.6345, 0.1076, 0.5826, 0.1177, 0.5826, 0.1076, 0.6345, 0.0976, 0.6345, 0.0976, 0.5826, 0.1076, 0.5826, 0.4079, 0.6345, 0.3978, 0.6345, 0.3978, 0.5826, 0.4079, 0.5826, 0.03752, 0.6345, 0.02733, 0.6345, 0.02733, 0.5826, 0.03752, 0.5826, 0.4881, 0.6345, 0.4782, 0.6345, 0.4782, 0.5826, 0.4881, 0.5826, 0.4782, 0.6345, 0.4682, 0.6345, 0.4682, 0.5826, 0.4782, 0.5826, 0.5184, 0.6345, 0.5083, 0.6345, 0.5083, 0.5826, 0.5184, 0.5826, 0.04742, 0.6345, 0.03752, 0.6345, 0.03752, 0.5826, 0.04742, 0.5826, 0.1076, 0.5604, 0.0976, 0.5604, 0.0976, 0.5085, 0.1076, 0.5085, 0.3432, 0.5604, 0.1824, 0.5604, 0.1824, 0.5085, 0.3432, 0.5085, 0.03752, 0.5604, 0.02733, 0.5604, 0.02733, 0.5085, 0.03752, 0.5085, 0.418, 0.5604, 0.4079, 0.5604, 0.4079, 0.5085, 0.418, 0.5085, 0.4481, 0.5604, 0.438, 0.5604, 0.438, 0.5085, 0.4481, 0.5085, 0.4581, 0.5604, 0.4481, 0.5604, 0.4481, 0.5085, 0.4581, 0.5085, 0.5184, 0.5604, 0.5083, 0.5604, 0.5083, 0.5085, 0.5184, 0.5085, 0.6187, 0.3847, 0.6187, 0.2829, 0.7007, 0.2829, 0.7007, 0.3847, 0.07756, 0.5604, 0.06751, 0.5604, 0.06751, 0.5085, 0.07756, 0.5085, 0.06751, 0.5604, 0.05747, 0.5604, 0.05747, 0.5085, 0.06751, 0.5085, 0.4079, 0.5604, 0.3978, 0.5604, 0.3978, 0.5085, 0.4079, 0.5085, 0.01728, 0.5604, 0.007234, 0.5604, 0.007234, 0.5085, 0.01728, 0.5085, 0.1177, 0.5604, 0.1076, 0.5604, 0.1076, 0.5085, 0.1177, 0.5085, 0.5083, 0.5604, 0.4983, 0.5604, 0.4983, 0.5085, 0.5083, 0.5085, 0.4881, 0.5604, 0.4782, 0.5604, 0.4782, 0.5085, 0.4881, 0.5085, 0.438, 0.5604, 0.428, 0.5604, 0.428, 0.5085, 0.438, 0.5085, 0.4983, 0.5604, 0.4881, 0.5604, 0.4881, 0.5085, 0.4983, 0.5085, 0.428, 0.5604, 0.418, 0.5604, 0.418, 0.5085, 0.428, 0.5085, 0.0876, 0.5604, 0.07756, 0.5604, 0.07756, 0.5085, 0.0876, 0.5085, 0.02733, 0.5604, 0.01728, 0.5604, 0.01728, 0.5085, 0.02733, 0.5085, 0.0976, 0.5604, 0.0876, 0.5604, 0.0876, 0.5085, 0.0976, 0.5085, 0.4782, 0.5604, 0.4682, 0.5604, 0.4682, 0.5085, 0.4782, 0.5085, 0.4682, 0.5604, 0.4581, 0.5604, 0.4581, 0.5085, 0.4682, 0.5085, 0.04742, 0.5604, 0.03752, 0.5604, 0.03752, 0.5085, 0.04742, 0.5085, 0.05747, 0.5604, 0.04742, 0.5604, 0.04742, 0.5085, 0.05747, 0.5085, 0.1278, 0.5604, 0.1177, 0.5604, 0.1177, 0.5085, 0.1278, 0.5085, 0.1177, 0.4862, 0.1076, 0.4862, 0.1076, 0.4343, 0.1177, 0.4343, 0.5083, 0.4862, 0.4983, 0.4862, 0.4983, 0.4343, 0.5083, 0.4343, 0.05747, 0.4862, 0.04742, 0.4862, 0.04742, 0.4343, 0.05747, 0.4343, 0.04742, 0.4862, 0.03752, 0.4862, 0.03752, 0.4343, 0.04742, 0.4343, 0.0876, 0.4862, 0.07756, 0.4862, 0.07756, 0.4343, 0.0876, 0.4343, 0.4682, 0.4862, 0.4581, 0.4862, 0.4581, 0.4343, 0.4682, 0.4343, 0.4782, 0.4862, 0.4682, 0.4862, 0.4682, 0.4343, 0.4782, 0.4343, 0.0976, 0.4862, 0.0876, 0.4862, 0.0876, 0.4343, 0.0976, 0.4343, 0.02733, 0.4862, 0.01728, 0.4862, 0.01728, 0.4343, 0.02733, 0.4343, 0.438, 0.4862, 0.428, 0.4862, 0.428, 0.4343, 0.438, 0.4343, 0.428, 0.4862, 0.418, 0.4862, 0.418, 0.4343, 0.428, 0.4343, 0.4983, 0.4862, 0.4881, 0.4862, 0.4881, 0.4343, 0.4983, 0.4343, 0.3432, 0.4862, 0.1824, 0.4862, 0.1824, 0.4343, 0.3432, 0.4343, 0.01728, 0.4862, 0.007234, 0.4862, 0.007234, 0.4343, 0.01728, 0.4343, 0.06751, 0.4862, 0.05747, 0.4862, 0.05747, 0.4343, 0.06751, 0.4343, 0.07756, 0.4862, 0.06751, 0.4862, 0.06751, 0.4343, 0.07756, 0.4343, 0.5293, 0.4955, 0.5293, 0.3938, 0.6113, 0.3938, 0.6113, 0.4955, 0.4581, 0.4862, 0.4481, 0.4862, 0.4481, 0.4343, 0.4581, 0.4343, 0.4481, 0.4862, 0.438, 0.4862, 0.438, 0.4343, 0.4481, 0.4343, 0.418, 0.4862, 0.4079, 0.4862, 0.4079, 0.4343, 0.418, 0.4343, 0.03752, 0.4862, 0.02733, 0.4862, 0.02733, 0.4343, 0.03752, 0.4343, 0.5184, 0.4862, 0.5083, 0.4862, 0.5083, 0.4343, 0.5184, 0.4343, 0.1076, 0.4862, 0.0976, 0.4862, 0.0976, 0.4343, 0.1076, 0.4343, 0.4881, 0.4862, 0.4782, 0.4862, 0.4782, 0.4343, 0.4881, 0.4343, 0.4581, 0.4121, 0.4481, 0.4121, 0.4481, 0.3601, 0.4581, 0.3601, 0.07756, 0.4121, 0.06751, 0.4121, 0.06751, 0.3601, 0.07756, 0.3601, 0.06751, 0.4121, 0.05747, 0.4121, 0.05747, 0.3601, 0.06751, 0.3601, 0.01728, 0.4121, 0.007234, 0.4121, 0.007234, 0.3601, 0.01728, 0.3601, 0.0876, 0.4121, 0.07756, 0.4121, 0.07756, 0.3601, 0.0876, 0.3601, 0.5083, 0.4121, 0.4983, 0.4121, 0.4983, 0.3601, 0.5083, 0.3601, 0.438, 0.4121, 0.428, 0.4121, 0.428, 0.3601, 0.438, 0.3601, 0.05747, 0.4121, 0.04742, 0.4121, 0.04742, 0.3601, 0.05747, 0.3601, 0.04742, 0.4121, 0.03752, 0.4121, 0.03752, 0.3601, 0.04742, 0.3601, 0.3432, 0.4121, 0.1824, 0.4121, 0.1824, 0.3601, 0.3432, 0.3601, 0.4682, 0.4121, 0.4581, 0.4121, 0.4581, 0.3601, 0.4682, 0.3601, 0.4782, 0.4121, 0.4682, 0.4121, 0.4682, 0.3601, 0.4782, 0.3601, 0.4481, 0.4121, 0.438, 0.4121, 0.438, 0.3601, 0.4481, 0.3601, 0.03752, 0.4121, 0.02733, 0.4121, 0.02733, 0.3601, 0.03752, 0.3601, 0.1076, 0.4121, 0.0976, 0.4121, 0.0976, 0.3601, 0.1076, 0.3601, 0.4881, 0.4121, 0.4782, 0.4121, 0.4782, 0.3601, 0.4881, 0.3601, 0.4983, 0.4121, 0.4881, 0.4121, 0.4881, 0.3601, 0.4983, 0.3601, 0.428, 0.4121, 0.418, 0.4121, 0.418, 0.3601, 0.428, 0.3601, 0.7081, 0.4955, 0.7081, 0.3938, 0.7901, 0.3938, 0.7901, 0.4955, 0.5184, 0.4121, 0.5083, 0.4121, 0.5083, 0.3601, 0.5184, 0.3601, 0.02733, 0.4121, 0.01728, 0.4121, 0.01728, 0.3601, 0.02733, 0.3601, 0.0976, 0.4121, 0.0876, 0.4121, 0.0876, 0.3601, 0.0976, 0.3601, 0.3432, 0.3379, 0.1824, 0.3379, 0.1824, 0.286, 0.3432, 0.286, 0.05747, 0.3379, 0.04742, 0.3379, 0.04742, 0.286, 0.05747, 0.286, 0.04742, 0.3379, 0.03752, 0.3379, 0.03752, 0.286, 0.04742, 0.286, 0.7939, 0.2172, 0.7939, 0.1155, 0.8759, 0.1155, 0.8759, 0.2172, 0.5184, 0.3379, 0.5083, 0.3379, 0.5083, 0.286, 0.5184, 0.286, 0.4682, 0.3379, 0.4581, 0.3379, 0.4581, 0.286, 0.4682, 0.286, 0.4782, 0.3379, 0.4682, 0.3379, 0.4682, 0.286, 0.4782, 0.286, 0.0976, 0.3379, 0.0876, 0.3379, 0.0876, 0.286, 0.0976, 0.286, 0.02733, 0.3379, 0.01728, 0.3379, 0.01728, 0.286, 0.02733, 0.286, 0.4983, 0.3379, 0.4881, 0.3379, 0.4881, 0.286, 0.4983, 0.286, 0.4881, 0.3379, 0.4782, 0.3379, 0.4782, 0.286, 0.4881, 0.286, 0.5083, 0.3379, 0.4983, 0.3379, 0.4983, 0.286, 0.5083, 0.286, 0.438, 0.3379, 0.428, 0.3379, 0.428, 0.286, 0.438, 0.286, 0.01728, 0.3379, 0.007234, 0.3379, 0.007234, 0.286, 0.01728, 0.286, 0.06751, 0.3379, 0.05747, 0.3379, 0.05747, 0.286, 0.06751, 0.286, 0.07756, 0.3379, 0.06751, 0.3379, 0.06751, 0.286, 0.07756, 0.286, 0.0876, 0.3379, 0.07756, 0.3379, 0.07756, 0.286, 0.0876, 0.286, 0.4581, 0.3379, 0.4481, 0.3379, 0.4481, 0.286, 0.4581, 0.286, 0.4481, 0.3379, 0.438, 0.3379, 0.438, 0.286, 0.4481, 0.286, 0.03752, 0.3379, 0.02733, 0.3379, 0.02733, 0.286, 0.03752, 0.286, 0.3432, 0.2637, 0.1824, 0.2637, 0.1824, 0.2118, 0.3432, 0.2118, 0.07756, 0.2637, 0.06751, 0.2637, 0.06751, 0.2118, 0.07756, 0.2118, 0.06751, 0.2637, 0.05747, 0.2637, 0.05747, 0.2118, 0.06751, 0.2118, 0.01728, 0.2637, 0.007234, 0.2637, 0.007233, 0.2118, 0.01728, 0.2118, 0.5184, 0.2637, 0.5083, 0.2637, 0.5083, 0.2118, 0.5184, 0.2118, 0.5083, 0.2637, 0.4983, 0.2637, 0.4983, 0.2118, 0.5083, 0.2118, 0.05747, 0.2637, 0.04742, 0.2637, 0.04742, 0.2118, 0.05747, 0.2118, 0.04742, 0.2637, 0.03752, 0.2637, 0.03752, 0.2118, 0.04742, 0.2118, 0.4682, 0.2637, 0.4581, 0.2637, 0.4581, 0.2118, 0.4682, 0.2118, 0.4782, 0.2637, 0.4682, 0.2637, 0.4682, 0.2118, 0.4782, 0.2118, 0.4581, 0.2637, 0.4481, 0.2637, 0.4481, 0.2118, 0.4581, 0.2118, 0.4481, 0.2637, 0.438, 0.2637, 0.438, 0.2118, 0.4481, 0.2118, 0.03752, 0.2637, 0.02733, 0.2637, 0.02733, 0.2118, 0.03752, 0.2118, 0.0876, 0.2637, 0.07756, 0.2637, 0.07756, 0.2118, 0.0876, 0.2118, 0.4881, 0.2637, 0.4782, 0.2637, 0.4782, 0.2118, 0.4881, 0.2118, 0.4983, 0.2637, 0.4881, 0.2637, 0.4881, 0.2118, 0.4983, 0.2118, 0.7081, 0.3847, 0.7081, 0.2829, 0.7901, 0.2829, 0.7901, 0.3847, 0.02733, 0.2637, 0.01728, 0.2637, 0.01728, 0.2118, 0.02733, 0.2118, 0.5083, 0.1896, 0.4983, 0.1896, 0.4983, 0.1377, 0.5083, 0.1377, 0.05747, 0.1896, 0.04742, 0.1896, 0.04742, 0.1377, 0.05747, 0.1377, 0.04742, 0.1896, 0.03752, 0.1896, 0.03752, 0.1377, 0.04742, 0.1377, 0.4682, 0.1896, 0.4581, 0.1896, 0.4581, 0.1377, 0.4682, 0.1377, 0.4782, 0.1896, 0.4682, 0.1896, 0.4682, 0.1377, 0.4782, 0.1377, 0.02733, 0.1896, 0.01728, 0.1896, 0.01728, 0.1377, 0.02733, 0.1377, 0.4983, 0.1896, 0.4881, 0.1896, 0.4881, 0.1377, 0.4983, 0.1377, 0.4881, 0.1896, 0.4782, 0.1896, 0.4782, 0.1377, 0.4881, 0.1377, 0.6187, 0.4955, 0.6187, 0.3938, 0.7007, 0.3938, 0.7007, 0.4955, 0.01728, 0.1896, 0.007233, 0.1896, 0.007233, 0.1377, 0.01728, 0.1377, 0.06751, 0.1896, 0.05747, 0.1896, 0.05747, 0.1377, 0.06751, 0.1377, 0.07756, 0.1896, 0.06751, 0.1896, 0.06751, 0.1377, 0.07756, 0.1377, 0.5184, 0.1896, 0.5083, 0.1896, 0.5083, 0.1377, 0.5184, 0.1377, 0.4581, 0.1896, 0.4481, 0.1896, 0.4481, 0.1377, 0.4581, 0.1377, 0.3432, 0.1896, 0.1824, 0.1896, 0.1824, 0.1377, 0.3432, 0.1377, 0.03752, 0.1896, 0.02733, 0.1896, 0.02733, 0.1377, 0.03752, 0.1377, 0.03752, 0.1154, 0.02733, 0.1154, 0.02733, 0.06353, 0.03752, 0.06353, 0.06751, 0.1154, 0.05747, 0.1154, 0.05747, 0.06353, 0.06751, 0.06353, 0.01728, 0.1154, 0.007233, 0.1154, 0.007233, 0.06353, 0.01728, 0.06353, 0.5083, 0.1154, 0.4983, 0.1154, 0.4983, 0.06353, 0.5083, 0.06353, 0.05747, 0.1154, 0.04742, 0.1154, 0.04742, 0.06353, 0.05747, 0.06353, 0.04742, 0.1154, 0.03752, 0.1154, 0.03752, 0.06353, 0.04742, 0.06353, 0.4682, 0.1154, 0.4581, 0.1154, 0.4581, 0.06353, 0.4682, 0.06353, 0.4782, 0.1154, 0.4682, 0.1154, 0.4682, 0.06353, 0.4782, 0.06353, 0.7939, 0.1063, 0.7939, 0.004578, 0.8759, 0.004578, 0.8759, 0.1063, 0.5184, 0.1154, 0.5083, 0.1154, 0.5083, 0.06353, 0.5184, 0.06353, 0.4881, 0.1154, 0.4782, 0.1154, 0.4782, 0.06353, 0.4881, 0.06353, 0.4983, 0.1154, 0.4881, 0.1154, 0.4881, 0.06353, 0.4983, 0.06353, 0.3432, 0.1154, 0.1824, 0.1154, 0.1824, 0.06353, 0.3432, 0.06353, 0.02733, 0.1154, 0.01728, 0.1154, 0.01728, 0.06353, 0.02733, 0.06353, 0.8235, 0.547, 0.8369, 0.547, 0.8369, 0.5693, 0.8235, 0.5693, 0.8223, 0.5693, 0.809, 0.5693, 0.809, 0.547, 0.8223, 0.547, 0.8078, 0.5693, 0.7944, 0.5693, 0.7944, 0.547, 0.8078, 0.547, 0.8812, 0.2621, 0.8812, 0.1394, 0.9164, 0.1394, 0.9164, 0.2621, 0.8515, 0.5693, 0.8381, 0.5693, 0.8381, 0.547, 0.8515, 0.547, 0.8647, 0.4067, 0.8647, 0.2839, 0.8999, 0.2839, 0.8999, 0.4067, 0.872, 0.5405, 0.872, 0.4177, 0.9072, 0.4177, 0.9072, 0.5405, 0.8806, 0.5693, 0.8672, 0.5693, 0.8672, 0.547, 0.8806, 0.547, 0.866, 0.5693, 0.8527, 0.5693, 0.8527, 0.547, 0.866, 0.547, 0.7232, 0.5254, 0.7366, 0.5254, 0.7366, 0.5476, 0.7232, 0.5476, 0.8646, 0.2228, 0.878, 0.2228, 0.878, 0.245, 0.8646, 0.245, 0.8812, 0.1283, 0.8812, 0.005525, 0.9164, 0.005525, 0.9164, 0.1283, 0.791, 0.5476, 0.7776, 0.5476, 0.7776, 0.5254, 0.791, 0.5254, 0.791, 0.5234, 0.7776, 0.5234, 0.7776, 0.5011, 0.791, 0.5011, 0.7954, 0.5405, 0.7954, 0.4177, 0.8306, 0.4177, 0.8306, 0.5405, 0.7512, 0.5476, 0.7378, 0.5476, 0.7378, 0.5254, 0.7512, 0.5254, 0.9195, 0.2621, 0.9195, 0.1394, 0.9547, 0.1394, 0.9547, 0.2621, 0.9414, 0.4067, 0.9414, 0.2839, 0.9765, 0.2839, 0.9765, 0.4067, 0.7621, 0.5719, 0.7488, 0.5719, 0.7488, 0.5496, 0.7621, 0.5496, 0.8963, 0.547, 0.9097, 0.547, 0.9097, 0.5693, 0.8963, 0.5693, 0.705, 0.5254, 0.7184, 0.5254, 0.7184, 0.5476, 0.705, 0.5476, 0.7909, 0.5719, 0.7776, 0.5719, 0.7776, 0.5496, 0.7909, 0.5496, 0.903, 0.4067, 0.903, 0.2839, 0.9382, 0.2839, 0.9382, 0.4067, 0.733, 0.5719, 0.7196, 0.5719, 0.7196, 0.5496, 0.733, 0.5496, 0.8951, 0.5693, 0.8818, 0.5693, 0.8818, 0.547, 0.8951, 0.547, 0.9108, 0.547, 0.9242, 0.547, 0.9242, 0.5693, 0.9108, 0.5693, 0.9104, 0.5405, 0.9104, 0.4177, 0.9455, 0.4177, 0.9455, 0.5405, 0.7184, 0.5719, 0.705, 0.5719, 0.705, 0.5496, 0.7184, 0.5496, 0.7342, 0.5496, 0.7476, 0.5496, 0.7476, 0.5719, 0.7342, 0.5719, 0.8337, 0.5405, 0.8337, 0.4177, 0.8689, 0.4177, 0.8689, 0.5405, 0.9195, 0.1283, 0.9195, 0.005525, 0.9547, 0.005525, 0.9547, 0.1283, 0.7657, 0.5476, 0.7524, 0.5476, 0.7524, 0.5254, 0.7657, 0.5254, 0.878, 0.2693, 0.8646, 0.2693, 0.8646, 0.247, 0.878, 0.247, 0.9848, 0.1499, 0.9748, 0.1499, 0.9715, 0.1394, 0.9848, 0.1394, 0.5508, 0.5162, 0.5408, 0.5162, 0.5408, 0.5056, 0.5541, 0.5056, 0.7414, 0.5234, 0.7414, 0.5011, 0.7581, 0.5011, 0.7581, 0.5234, 0.5878, 0.6179, 0.5978, 0.6179, 0.5978, 0.6284, 0.5845, 0.6284, 0.9748, 0.1499, 0.9748, 0.2516, 0.9715, 0.2621, 0.9715, 0.1394, 0.5553, 0.6179, 0.5654, 0.6179, 0.5687, 0.6284, 0.5553, 0.6284, 0.7741, 0.245, 0.7741, 0.2228, 0.7907, 0.2228, 0.7907, 0.245, 0.9602, 0.1499, 0.9602, 0.2516, 0.9569, 0.2621, 0.9569, 0.1394, 0.6547, 0.5162, 0.6447, 0.5162, 0.6447, 0.5056, 0.6581, 0.5056, 0.756, 0.245, 0.756, 0.2228, 0.7726, 0.2228, 0.7726, 0.245, 0.986, 0.1178, 0.9961, 0.1178, 0.9994, 0.1283, 0.986, 0.1283, 0.7378, 0.2693, 0.7378, 0.247, 0.7545, 0.247, 0.7545, 0.2693, 0.7907, 0.247, 0.7907, 0.2693, 0.7741, 0.2693, 0.7741, 0.247, 0.7197, 0.2693, 0.7197, 0.247, 0.7363, 0.247, 0.7363, 0.2693, 0.5363, 0.5162, 0.5262, 0.5162, 0.5262, 0.5056, 0.5396, 0.5056, 0.9703, 0.1499, 0.9602, 0.1499, 0.9569, 0.1394, 0.9703, 0.1394, 0.8633, 0.2228, 0.8633, 0.245, 0.8466, 0.245, 0.8466, 0.2228, 0.81, 0.2944, 0.8, 0.2944, 0.7967, 0.2839, 0.81, 0.2839, 0.9903, 0.4282, 0.9802, 0.4282, 0.9769, 0.4177, 0.9903, 0.4177, 0.756, 0.2693, 0.756, 0.247, 0.7726, 0.247, 0.7726, 0.2693, 0.8, 0.2944, 0.8, 0.3961, 0.7967, 0.4067, 0.7967, 0.2839, 0.9802, 0.4282, 0.9802, 0.53, 0.9769, 0.5405, 0.9769, 0.4177, 0.8451, 0.247, 0.8451, 0.2693, 0.8285, 0.2693, 0.8285, 0.247, 0.6447, 0.6179, 0.6547, 0.6179, 0.6581, 0.6284, 0.6447, 0.6284, 0.7596, 0.5234, 0.7596, 0.5011, 0.7762, 0.5011, 0.7762, 0.5234, 0.992, 0.2944, 0.982, 0.2944, 0.9787, 0.2839, 0.992, 0.2839, 0.6983, 0.5162, 0.6883, 0.5162, 0.6883, 0.5056, 0.7016, 0.5056, 0.7922, 0.2693, 0.7922, 0.247, 0.8089, 0.247, 0.8089, 0.2693, 0.5363, 0.6179, 0.5363, 0.5162, 0.5396, 0.5056, 0.5396, 0.6284, 0.6402, 0.5162, 0.6302, 0.5162, 0.6302, 0.5056, 0.6435, 0.5056, 0.982, 0.2944, 0.982, 0.3961, 0.9787, 0.4067, 0.9787, 0.2839, 0.9848, 0.01605, 0.9748, 0.01605, 0.9715, 0.005525, 0.9848, 0.005525, 0.8104, 0.245, 0.8104, 0.2228, 0.827, 0.2228, 0.827, 0.245, 0.8451, 0.2228, 0.8451, 0.245, 0.8285, 0.245, 0.8285, 0.2228, 0.6883, 0.6179, 0.6983, 0.6179, 0.7016, 0.6284, 0.6883, 0.6284, 0.6983, 0.6179, 0.6983, 0.5162, 0.7016, 0.5056, 0.7016, 0.6284, 0.9602, 0.2516, 0.9703, 0.2516, 0.9703, 0.2621, 0.9569, 0.2621, 0.7218, 0.5011, 0.7218, 0.5234, 0.7052, 0.5234, 0.7052, 0.5011, 0.6189, 0.6179, 0.629, 0.6179, 0.629, 0.6284, 0.6156, 0.6284, 0.9578, 0.4282, 0.9477, 0.4282, 0.9477, 0.4177, 0.9611, 0.4177, 0.982, 0.3961, 0.992, 0.3961, 0.992, 0.4067, 0.9787, 0.4067, 0.6302, 0.6179, 0.6402, 0.6179, 0.6435, 0.6284, 0.6302, 0.6284, 0.5408, 0.6179, 0.5508, 0.6179, 0.5541, 0.6284, 0.5408, 0.6284, 0.8089, 0.2228, 0.8089, 0.245, 0.7922, 0.245, 0.7922, 0.2228, 0.6402, 0.6179, 0.6402, 0.5162, 0.6435, 0.5056, 0.6435, 0.6284, 0.5978, 0.5162, 0.5878, 0.5162, 0.5845, 0.5056, 0.5978, 0.5056, 0.9748, 0.1178, 0.9848, 0.1178, 0.9848, 0.1283, 0.9715, 0.1283, 0.5262, 0.6179, 0.5363, 0.6179, 0.5396, 0.6284, 0.5262, 0.6284, 0.9724, 0.4282, 0.9623, 0.4282, 0.9623, 0.4177, 0.9757, 0.4177, 0.9569, 0.1178, 0.967, 0.1178, 0.9703, 0.1283, 0.9569, 0.1283, 0.5878, 0.5162, 0.5878, 0.6179, 0.5845, 0.6284, 0.5845, 0.5056, 0.9623, 0.53, 0.9724, 0.53, 0.9757, 0.5405, 0.9623, 0.5405, 0.8104, 0.2693, 0.8104, 0.247, 0.827, 0.247, 0.827, 0.2693, 0.967, 0.1178, 0.967, 0.01605, 0.9703, 0.005525, 0.9703, 0.1283, 0.8, 0.3961, 0.81, 0.3961, 0.81, 0.4067, 0.7967, 0.4067])
me_cube_001.materials.append(mat_material_001)
me_cube_001.materials.append(mat_wallpaper)
me_cube_001.materials.append(mat_material_002)
me_cube_001.use_remesh_fix_poles = True
me_cube_001.use_remesh_preserve_attributes = False
me_cube_001.use_mirror_vertex_groups = False
me_cube_001.update()

# ---- objects
ob_cube = bpy.data.objects.new('Cube', me_cube_001)

# ---- transforms, parenting, visibility, modifiers, constraints
ob_cube.location = (0.0, 0.0, 0.0)
ob_cube.scale = (2.757, 10.63, 0.6859)
ob_cube.lineart.crease_threshold = 0.0

# ---- collection membership
col_collection.objects.link(ob_cube)

# ---- scene / render settings (as saved in the file)
scene.frame_start = 1; scene.frame_end = 250; scene.frame_set(1)
scene.render.engine = 'BLENDER_EEVEE_NEXT'
scene.cycles.use_denoising = False
scene.cycles.samples = 128
scene.cycles.sampling_pattern = 'TABULATED_SOBOL'
scene.cycles.use_adaptive_sampling = False
scene.cycles.use_light_tree = False
scene.view_settings.view_transform = 'Filmic'
bpy.context.view_layer.update()

# ---- added for rendering (the .blend has no active camera and no usable light): camera, sun
cam_auto = bpy.data.cameras.new('AutoCamera')
cam_auto.lens = 50.0
cam_auto.sensor_width = 36.0
cam_auto.clip_end = 1000.0
ob_auto_camera = bpy.data.objects.new('AutoCamera', cam_auto)
scene.collection.objects.link(ob_auto_camera)
ob_auto_camera.location = (23.9084, -28.9089, 24.6267)
ob_auto_camera.rotation_euler = (1.09748, -7.21219e-08, 0.694738)
scene.camera = ob_auto_camera
light_auto_sun = bpy.data.lights.new('AutoSun', 'SUN')
light_auto_sun.energy = 3.0
light_auto_sun.angle = 0.0523599
ob_auto_sun = bpy.data.objects.new('AutoSun', light_auto_sun)
scene.collection.objects.link(ob_auto_sun)
ob_auto_sun.rotation_euler = (0.872665, 0.174533, 0.523599)
bpy.context.view_layer.update()
